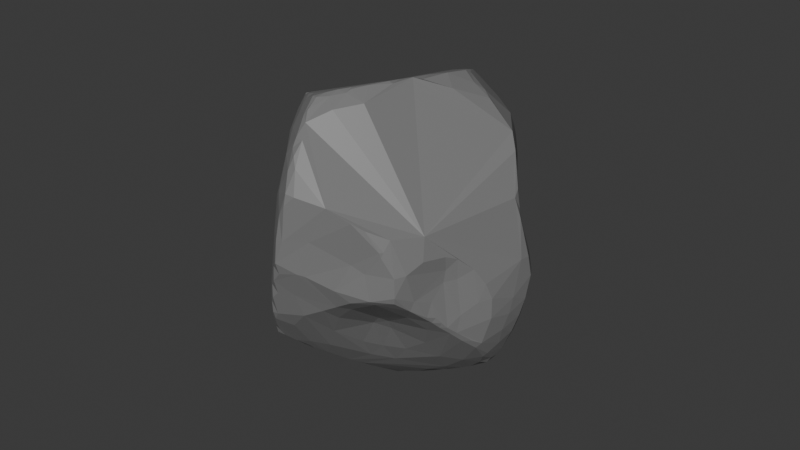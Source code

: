 # Source: rock.blend  (saved by Blender 4.0.36; exported with 4.5.12 LTS)
import bpy
from mathutils import Matrix  # noqa: F401  (used for matrix-valued properties, if any)

bpy.ops.wm.read_factory_settings(use_empty=True)
scene = bpy.context.scene
scene.name = 'Scene'

# ---- collections
col_collection = bpy.data.collections.new('Collection'); scene.collection.children.link(col_collection)

# ---- materials (node trees are filled in below, after node groups)
mat_material_001 = bpy.data.materials.new('Material.001')
mat_material_001.use_transparent_shadow = False

# ---- material node trees
mat_material_001.use_nodes = True; mat_material_001.node_tree.nodes.clear()
_N = mat_material_001.node_tree.nodes; _L = mat_material_001.node_tree.links
n0 = _N.new('ShaderNodeBsdfPrincipled'); n0.name = 'Principled BSDF'; n0.location = (10, 300)
n0.inputs[0].default_value = (0.1936, 0.1936, 0.1936, 1.0)
n0.inputs[3].default_value = 1.45
n1 = _N.new('ShaderNodeOutputMaterial'); n1.name = 'Material Output'; n1.location = (300, 300)
_L.new(n0.outputs[0], n1.inputs[0])
n1.is_active_output = True

# ---- world
world_world = bpy.data.worlds.new('World'); scene.world = world_world
world_world.use_nodes = True; world_world.node_tree.nodes.clear()
_N = world_world.node_tree.nodes; _L = world_world.node_tree.links
n0 = _N.new('ShaderNodeOutputWorld'); n0.name = 'World Output'; n0.location = (300, 300)
n1 = _N.new('ShaderNodeBackground'); n1.name = 'Background'; n1.location = (10, 300)
n1.inputs[0].default_value = (0.05088, 0.05088, 0.05088, 1.0)
_L.new(n1.outputs[0], n0.inputs[0])
n0.is_active_output = True
world_world.color = (0.05088, 0.05088, 0.05088)
world_world.use_sun_shadow = False
world_world.sun_shadow_jitter_overblur = 0.0

# ---- cameras
cam_camera = bpy.data.cameras.new('Camera')
cam_camera.clip_end = 100.0
cam_camera.ortho_scale = 7.314

# ---- meshes
me_cube_002 = bpy.data.meshes.new('Cube.002')
me_cube_002.from_pydata([(-1.13, 0.002886, -0.9706), (-0.8425, -0.8998, -0.8427), (-0.9163, -0.8648, -0.778), (-1.087, -0.3294, 0.9893), (-1.044, -0.08501, 1.006), (-0.9122, 0.1637, 1.089), (-0.9369, 0.3812, 0.9004), (-0.8482, 0.5614, 0.8921), (-0.7747, 0.7561, 0.8154), (-0.9307, 0.8824, 0.09043), (-0.8653, 1.019, -0.04476), (-0.9542, 0.932, -0.2963), (-0.6615, 0.6581, -0.592), (0.2994, 0.9557, -0.9486), (0.2466, 0.9498, -0.9609), (0.1811, 0.9957, -0.8818), (0.121, 0.6856, -1.107), (0.1051, 1.064, -0.7736), (-0.1394, 0.8295, -0.7529), (-0.2338, 0.7098, -0.7051), (-0.3391, 0.5644, -0.6352), (-0.5377, 0.6623, -0.5927), (-0.4147, 1.055, 0.9539), (-0.1582, 1.13, 1.085), (-0.06987, 1.151, 1.099), (0.1001, 1.13, 1.072), (0.284, 1.092, 1.037), (0.609, 0.9962, 0.9315), (0.8076, 0.8247, 0.3434), (0.8349, 0.8182, 0.2036), (0.8701, 0.876, 0.009309), (0.866, 0.8465, -0.2511), (0.89, -0.4952, -0.8492), (1.096, -0.1661, -1.097), (1.164, -9.423e-07, -1.164), (1.19, 0.0775, -1.19), (1.182, 0.1759, -1.177), (1.096, 0.3724, -1.099), (1.126, 0.4494, -0.971), (0.8791, 0.5914, -1.072), (0.7758, 0.8106, -0.7674), (0.8779, -0.9371, 0.4125), (0.9755, -0.9801, 0.06812), (0.9947, -0.9941, -0.1204), (0.9835, -0.9865, -0.1848), (0.9179, -0.767, -0.4455), (0.6581, -0.7605, -0.5984), (-0.6042, -1.093, -0.9962), (-0.2108, -1.101, -1.113), (-0.1414, -1.096, -1.096), (0.07595, -1.009, -1.029), (0.3457, -0.8102, -0.9504), (-0.005294, -1.194, 1.185), (-0.08307, -1.201, 1.193), (-0.4941, -0.9517, 1.08), (-1.281, -0.4082, -0.5986), (-1.134, -0.6063, -0.6219), (-0.9472, -0.476, -0.8883), (-1.267, -0.4039, -0.6185), (-1.353, -0.2667, -0.6011), (-1.368, -0.286, -0.5482), (-1.277, -0.2869, 0.06047), (-1.361, -0.2744, -0.3335), (-1.285, -0.2411, 0.3476), (-1.346, -0.08908, -0.6946), (-1.386, -0.2063, -0.5702), (-1.398, -0.2033, -0.4148), (-1.396, -0.1986, -0.2123), (-1.344, -0.192, 0.1827), (-1.299, -0.1926, 0.4045), (-1.126, -0.2579, 0.9136), (-1.318, -0.0001306, -0.7704), (-1.367, -0.09007, -0.62), (-1.132, -0.08937, 0.846), (-1.339, 3.709e-07, -0.694), (-1.357, 0.01965, -0.519), (-1.351, -0.09473, -0.001648), (-1.26, -0.002114, 0.3518), (-1.305, 0.08918, -0.7616), (-1.304, 0.1546, -0.6845), (-1.192, -0.01371, 0.6462), (-1.053, 0.1315, 0.8763), (-1.321, 0.1632, -0.4145), (-1.256, 0.3149, -0.2554), (-1.281, 0.2672, -0.5925), (-1.113, 0.2479, 0.5812), (-1.103, 0.1543, 0.7382), (-1.026, 0.1357, -0.9573), (-1.267, 0.233, -0.6867), (-1.227, 0.3377, -0.6323), (-1.02, 0.4807, -0.6445), (-1.242, 0.3841, -0.5686), (-1.191, 0.4535, -0.5597), (-1.185, 0.5172, -0.4997), (-1.171, 0.5586, -0.4258), (-1.051, 0.6957, 0.003616), (-0.8671, 0.4649, -0.7235), (-1.12, 0.6178, -0.4673), (-1.121, 0.6609, -0.3404), (-0.9928, 0.491, 0.629), (-1.113, 0.673, -0.4255), (-0.8081, 0.5491, -0.6611), (-1.036, 0.8092, -0.3347), (-1.026, 0.7721, -0.3997), (-1.011, 0.8351, -0.3562), (-1.027, 0.8066, -0.181), (-0.9067, 0.7067, 0.5585), (-0.8038, 0.7203, -0.5268), (-0.8965, 0.7271, -0.4937), (-0.8758, 0.9965, -0.2995), (-0.8486, 1.06, -0.2325), (-0.8152, 0.9187, 0.4293), (-0.8357, 0.7365, 0.718), (-0.7013, 0.9789, 0.6207), (-0.7713, 1.122, -0.2433), (-0.7259, 1.089, 0.2752), (-0.5958, 0.8554, -0.4943), (-0.6127, 1.004, -0.4046), (-0.7184, 1.193, -0.1931), (-0.7525, 1.14, -0.02632), (-0.6277, 0.8846, 0.8967), (-0.4918, 0.7699, -0.5534), (-0.3707, 1.22, -0.351), (-0.3768, 1.265, -0.3064), (-0.5338, 1.312, -0.175), (-0.6604, 1.243, -0.1195), (-0.5796, 1.251, 0.2068), (-0.5372, 1.196, 0.4985), (-0.4989, 1.102, 0.7737), (-0.3787, 0.7915, -0.5789), (-0.3921, 0.9441, -0.5197), (-0.3217, 0.7258, -0.6202), (-0.5465, 1.33, -0.135), (-0.4853, 1.343, 0.09432), (-0.5249, 1.139, 0.6581), (-0.3454, 1.092, -0.4611), (-0.4484, 1.279, -0.2554), (-0.4642, 1.325, -0.1876), (-0.4029, 1.346, 0.3328), (-0.2495, 0.8465, -0.6386), (-0.3951, 1.308, -0.2365), (-0.4661, 1.351, 0.04553), (-0.3971, 1.347, 0.2097), (-0.3854, 1.305, 0.5189), (-0.3318, 1.28, 0.6723), (-0.3082, 1.236, -0.3703), (-0.3196, 1.279, -0.3101), (-0.333, 1.33, 0.5221), (-0.2099, 0.994, -0.5964), (-0.2429, 1.211, -0.4267), (-0.251, 1.255, -0.3595), (-0.2746, 1.31, 0.6524), (-0.258, 1.246, 0.8352), (-0.1891, 1.231, -0.411), (-0.1789, 1.311, 0.4298), (-0.1927, 1.285, 0.7569), (-0.1637, 1.212, 0.9706), (-0.137, 1.183, -0.5116), (-0.1148, 1.2, -0.4771), (-0.2041, 1.266, 0.8346), (-0.09012, 1.022, -0.666), (-0.03874, 1.191, -0.186), (-0.02505, 1.216, 0.05898), (-0.2552, 1.303, 0.02456), (0.0001327, 1.207, 0.9325), (0.1282, 1.069, -0.7711), (-0.03432, 1.269, 0.6723), (0.1665, 1.184, 0.8732), (0.166, 1.034, -0.8354), (0.1039, 1.112, -0.415), (0.1781, 1.053, -0.7809), (0.09462, 1.192, 0.2086), (0.133, 1.219, 0.449), (0.2279, 1.197, 0.5765), (0.2955, 1.167, 0.7322), (0.2381, 1.006, -0.873), (0.3808, 0.9952, -0.6178), (0.3836, 0.9908, -0.4577), (0.2856, 1.009, -0.14), (0.2908, 1.127, 0.2816), (0.6003, 0.9042, -0.7175), (0.4611, 1.085, 0.8465), (0.4929, 1.052, 0.2723), (0.3865, 0.9683, -0.1899), (0.3901, 0.9766, -0.07246), (0.6345, 1.042, 0.6065), (0.6697, 0.9714, 0.1556), (0.6202, 0.9158, -0.2746), (0.6194, 1.022, 0.8068), (0.6447, 1.021, 0.3641), (0.6697, 1.013, 0.428), (0.7559, 0.9428, 0.175), (0.7105, 0.9742, 0.3008), (0.7371, 0.8812, -0.3834), (0.7162, 0.9118, -0.1032), (0.7792, 0.9113, 0.1758), (0.7422, 0.9056, 0.6708), (0.7658, 0.9325, 0.1103), (0.9078, 0.7472, -0.7195), (0.9026, 0.7199, 0.2775), (0.948, 0.6699, 0.6526), (0.9585, 0.7719, -0.4899), (0.9704, 0.8194, -0.09428), (1.195, 0.6181, -0.4171), (1.133, 0.7067, -0.1958), (0.9697, 0.7035, 0.1308), (1.099, 0.5246, 0.5868), (1.174, 0.4778, 0.3683), (0.9494, 0.638, 0.8751), (0.9839, 0.5978, 0.8698), (1.018, 0.6031, -0.8795), (1.189, 0.5364, 0.07455), (1.068, 0.528, 0.7324), (1.166, 0.5903, -0.6146), (1.312, 0.5411, -0.2747), (1.328, 0.4625, -0.08615), (1.203, 0.4918, -0.7667), (1.332, 0.3823, -0.6905), (1.329, 0.4728, -0.462), (1.356, 0.4792, -0.2852), (1.227, 0.4332, 0.3029), (1.14, 0.4779, 0.5629), (1.162, 0.4149, 0.4958), (1.226, 0.3113, -0.9972), (1.316, 0.3068, -0.8458), (1.369, 0.3989, -0.5087), (1.368, 0.2204, -0.4293), (1.327, 0.3593, -0.0832), (1.361, 0.3271, -0.679), (1.369, 0.168, -0.5888), (1.335, 0.2593, -0.8416), (1.353, 0.09478, -0.7473), (1.241, 0.1524, -1.115), (1.274, 0.1949, -1.038), (1.319, 0.1027, -0.9078), (1.24, 0.07673, -1.114), (1.284, -0.02524, -0.9934), (1.334, -0.04652, -0.3524), (1.246, -0.04992, -1.041), (1.318, -0.1547, -0.8077), (1.35, -0.06541, -0.5544), (1.288, -0.09259, -0.1956), (1.284, -0.1982, -0.8562), (1.289, -0.2467, -0.7569), (1.225, -0.4094, -0.6235), (1.28, -0.1754, -0.364), (1.214, -0.183, -0.03215), (1.222, -0.3568, -0.4544), (1.236, -0.3454, -0.7344), (1.145, -0.3359, -0.1038), (1.19, -0.4582, -0.6294), (1.095, -0.44, 0.007762), (1.136, -0.3237, 0.09694), (1.189, -0.4985, -0.5493), (1.097, -0.45, 0.1494), (1.009, -0.5813, -0.6158), (1.14, -0.5578, -0.5419), (1.161, -0.5507, -0.4885), (1.1, -0.4724, -0.1055), (0.9909, -0.6173, 0.3783), (1.115, -0.632, -0.4698), (1.134, -0.6033, -0.4199), (1.103, -0.6868, -0.3981), (1.098, -0.6215, -0.2577), (1.053, -0.8029, -0.2049), (1.022, -0.8737, 0.08172), (1.055, -0.6928, 0.1686), (1.035, -0.8393, -0.2976), (0.79, -1.113, -0.1929), (0.8722, -1.013, 0.3131), (0.8096, -1.067, -0.2321), (0.8593, -1.035, 0.2595), (0.8475, -1.043, 0.3059), (0.6026, -0.8391, -0.5535), (0.7171, -1.111, 0.06792), (0.6282, -1.183, 0.5673), (0.7296, -1.106, 0.5055), (0.5167, -0.8246, -0.6511), (0.5334, -1.117, -0.3764), (0.6071, -1.19, -0.2537), (0.4853, -1.283, -0.1374), (0.3499, -1.122, -0.5458), (0.4436, -1.222, -0.3508), (0.6048, -1.171, 0.1378), (0.4302, -1.305, 0.6907), (0.2863, -1.395, 0.3287), (0.2561, -1.432, -0.02384), (0.2172, -1.072, -0.7752), (0.3034, -1.27, -0.4323), (0.1869, -1.474, -0.01142), (0.08734, -1.43, -0.2905), (0.1092, -1.348, -0.5391), (0.1608, -1.446, 0.7537), (0.0679, -1.534, 0.3052), (0.07666, -1.501, 0.6567), (0.07632, -1.475, 0.7691), (0.07203, -1.348, 0.9726), (0.004426, -1.305, 1.064), (-0.1518, -1.463, -0.5796), (-0.07398, -1.505, -0.3031), (0.01306, -1.545, -0.04931), (0.00452, -1.577, 0.07237), (0.01005, -1.506, 0.548), (-0.003704, -1.374, 0.9426), (-0.0673, -1.337, -0.7265), (-0.07211, -1.548, -0.153), (-0.06629, -1.544, 0.005799), (-0.004374, -1.547, 0.2954), (-0.1368, -1.387, 0.6959), (-0.07484, -1.251, 1.112), (-0.07864, -1.142, -0.9986), (-0.2133, -1.447, -0.6699), (-0.1476, -1.515, -0.3746), (-0.1448, -1.515, -0.2295), (-0.2235, -1.197, -1.03), (-0.2681, -1.399, -0.7759), (-0.2201, -1.469, -0.5875), (-0.1724, -1.435, 0.2988), (-0.2008, -1.232, 1.007), (-0.2967, -1.278, -0.9682), (-0.2915, -1.341, -0.8757), (-0.2945, -1.415, -0.6906), (-0.2215, -1.475, -0.4614), (-0.2956, -1.415, -0.3026), (-0.2602, -1.317, 0.5999), (-0.3276, -1.226, -1.014), (-0.3742, -1.309, -0.9517), (-0.3581, -1.341, -0.8606), (-0.4763, -1.204, -0.9817), (-0.4744, -1.249, -0.9114), (-0.5331, -1.239, -0.6021), (-0.5587, -1.17, -0.9571), (-0.5601, -1.202, -0.8222), (-0.7183, -1.051, -0.8703), (-0.8603, -0.9311, -0.7225), (-0.5565, 0.5773, -0.6452), (-0.3872, 0.5675, -0.621), (-0.1145, 0.7329, -0.849), (-0.001096, 0.825, -0.8946), (0.2204, 0.8285, -1.05), (0.3205, 0.9161, -1.015), (0.5852, 0.8459, -0.9245), (-0.368, 0.5331, -0.6495), (-0.1928, 0.6292, -0.8348), (0.3078, 0.8592, -1.053), (0.4205, 0.8505, -1.042), (0.5784, 0.7996, -1.026), (-0.3253, 0.5366, -0.7065), (-0.02164, 0.6171, -1.055), (0.5344, 0.7813, -1.055), (-0.6138, 0.5131, -0.7119), (-0.282, 0.524, -0.8357), (-0.1145, 0.5886, -0.9885), (0.1941, 0.7368, -1.104), (0.7688, 0.6903, -1.034), (-0.4489, 0.5128, -0.693), (-0.4368, 0.435, -0.8679), (-0.2591, 0.493, -0.9354), (-0.3677, 0.4206, -0.9532), (0.08121, 0.555, -1.184), (0.1353, 0.6263, -1.153), (0.7734, 0.6436, -1.086), (0.285, 0.5146, -1.166), (-0.5925, 0.4102, -0.8556), (0.06179, 0.4951, -1.223), (0.9443, 0.5019, -1.11), (-0.7292, 0.4357, -0.7922), (-0.2716, 0.3759, -1.1), (-0.1467, 0.4053, -1.163), (0.2269, 0.3798, -1.236), (0.8853, 0.4905, -1.133), (-0.5036, 0.3224, -1.02), (0.6819, 0.443, -1.178), (1.012, 0.409, -1.14), (-0.7996, 0.1899, -1.04), (-0.6168, 0.2537, -1.055), (0.03067, 0.445, -1.246), (-0.001273, 0.1319, -1.429), (-0.3822, 0.2105, -1.218), (-0.1351, 0.2727, -1.296), (0.4742, 0.01299, -1.41), (0.1959, 0.03541, -1.438), (-0.07511, 0.08417, -1.457), (0.8352, 0.1397, -1.3), (1.02, 0.0737, -1.278), (1.115, 0.0768, -1.241), (-0.9192, -0.02298, -1.133), (-0.7265, 0.008207, -1.223), (0.8058, -0.07704, -1.388), (0.9333, -0.0008449, -1.329), (1.051, -0.005936, -1.265), (-0.7733, -0.08314, -1.253), (-0.3721, -0.07782, -1.433), (-0.07281, -0.05213, -1.527), (0.726, -0.07318, -1.404), (0.964, -0.05245, -1.304), (-0.831, -0.1135, -1.211), (-0.7533, -0.137, -1.282), (-0.6289, -0.1401, -1.353), (-0.06969, -0.1385, -1.541), (0.0185, -0.1656, -1.556), (0.0988, -0.1441, -1.542), (0.5197, -0.1458, -1.471), (0.6555, -0.1462, -1.445), (0.8043, -0.1316, -1.365), (-0.676, -0.2122, -1.32), (-0.6205, -0.2134, -1.355), (-0.4379, -0.1381, -1.433), (0.1584, -0.2241, -1.562), (0.3069, -0.2468, -1.546), (0.5284, -0.2191, -1.483), (-0.4044, -0.3921, -1.321), (0.1474, -0.2947, -1.544), (0.2416, -0.3114, -1.567), (0.2998, -0.2998, -1.56), (0.3946, -0.284, -1.515), (-0.9287, -0.3356, -0.9775), (0.6741, -0.2229, -1.384), (0.9291, -0.3329, -1.063), (-0.5835, -0.5313, -1.222), (0.1811, -0.4158, -1.506), (0.2153, -0.4638, -1.479), (0.868, -0.1792, -1.28), (0.1313, -0.5698, -1.429), (0.1391, -0.6385, -1.377), (0.6612, -0.532, -1.011), (-0.3101, -0.5173, -1.293), (0.06016, -0.7002, -1.356), (0.4943, -0.5147, -1.212), (-0.06595, -0.8862, -1.246), (-0.1314, -0.9669, -1.193), (0.06418, -0.7502, -1.322), (0.3153, -0.685, -1.17), (0.6298, -0.7012, -0.7133), (-0.625, -0.7994, -1.114), (0.4725, -0.6657, -1.003), (-0.03953, -0.9464, -1.196), (-0.1422, -1.041, -1.158), (0.5615, 0.9718, 1.047), (0.4033, 0.97, 1.181), (0.2007, 1.024, 1.216), (0.03256, 1.057, 1.232), (-0.2298, 1.009, 1.165), (-0.4739, 0.9099, 1.055), (-0.03755, 1.029, 1.251), (0.8694, 0.6727, 1.022), (0.1643, 0.9357, 1.354), (0.07614, 0.9697, 1.338), (-0.1052, 0.88, 1.339), (-0.2954, 0.8325, 1.269), (-0.4677, 0.7352, 1.21), (-0.6449, 0.706, 1.056), (0.6369, 0.9028, 1.082), (0.1608, 0.8559, 1.425), (0.05723, 0.8988, 1.385), (0.5286, 0.638, 1.359), (0.3077, 0.6658, 1.476), (0.2265, 0.7546, 1.459), (-0.3987, 0.7222, 1.262), (0.6166, 0.6103, 1.302), (0.2217, 0.658, 1.487), (-0.5216, 0.6423, 1.222), (-0.6611, 0.5317, 1.162), (0.4609, 0.5639, 1.426), (0.3069, 0.5956, 1.512), (-0.0649, 0.7977, 1.379), (0.3056, 0.344, 1.544), (-0.1647, 0.5758, 1.359), (-0.471, 0.2087, 1.243), (-0.7868, 0.374, 1.126), (0.4626, 0.2582, 1.448), (0.2228, 0.1811, 1.543), (0.08908, 0.2528, 1.486), (-0.3175, 0.2308, 1.3), (-0.7217, 0.3979, 1.165), (-0.8384, 0.2113, 1.147), (-0.35, 0.06315, 1.304), (0.2848, 0.03215, 1.547), (0.2222, -0.03182, 1.565), (0.1494, -0.1357, 1.553), (-0.5045, 0.01808, 1.258), (-0.8629, 0.03975, 1.162), (0.0175, -0.1061, 1.498), (-0.9408, -0.07805, 1.146), (0.1932, -0.2642, 1.551), (0.1486, -0.2662, 1.564), (-0.8639, -0.2625, 1.21), (0.07869, -0.4612, 1.554), (0.0743, -0.353, 1.553), (-0.3623, -0.3765, 1.396), (-0.9343, -0.386, 1.184), (-0.8618, -0.4015, 1.228), (0.1957, -0.6224, 1.446), (0.006387, -0.616, 1.533), (-0.01915, -0.5808, 1.538), (-0.2221, -0.549, 1.474), (-0.7696, -0.482, 1.27), (-0.8257, -0.4785, 1.25), (-0.9913, -0.4016, 1.086), (-0.6489, -0.5501, 1.324), (-0.8288, -0.4949, 1.233), (0.007406, -0.6724, 1.511), (-0.09295, -0.6894, 1.523), (-0.4792, -0.7224, 1.392), (-0.6388, -0.6308, 1.322), (-0.08336, -0.7927, 1.487), (-0.1603, -0.777, 1.499), (-0.3642, -0.7483, 1.435), (-0.5631, -0.7067, 1.332), (0.03894, -0.8674, 1.405), (-0.1792, -0.8721, 1.472), (-0.2424, -0.8637, 1.466), (-0.4081, -0.8113, 1.383), (-0.6148, -0.7458, 1.218), (-0.7691, -0.6533, 1.103), (-0.3911, -0.8929, 1.309), (-0.1543, -1.0, 1.388), (-0.08536, -1.086, 1.306), (-0.1778, -1.023, 1.351), (-0.36, -1.02, 1.172)], [], [(2, 58, 57), (2, 56, 58), (58, 59, 57), (55, 60, 59), (59, 64, 416), (60, 66, 65), (62, 67, 66), (64, 0, 416), (70, 4, 73), (75, 79, 74), (77, 83, 76), (79, 88, 78), (82, 84, 75), (84, 88, 79), (84, 89, 88), (83, 91, 82), (86, 6, 99), (83, 94, 91), (99, 95, 77), (6, 7, 112), (94, 97, 93), (98, 100, 94), (99, 112, 106), (98, 105, 102), (101, 107, 350), (101, 108, 107), (102, 103, 100), (350, 107, 12), (102, 105, 11), (4, 5, 81), (105, 9, 10), (105, 10, 11), (11, 109, 104), (374, 96, 366), (374, 90, 96), (1, 2, 57), (8, 113, 112), (12, 116, 21), (107, 117, 116), (10, 119, 110), (113, 115, 111), (108, 109, 117), (110, 119, 118), (10, 115, 119), (8, 120, 113), (109, 114, 123), (125, 124, 118), (119, 126, 125), (113, 127, 115), (120, 128, 113), (121, 130, 129), (122, 135, 117), (125, 126, 133), (120, 22, 128), (133, 141, 132), (126, 138, 133), (126, 143, 138), (127, 143, 126), (129, 139, 131), (130, 139, 129), (133, 142, 141), (134, 144, 127), (128, 144, 134), (141, 142, 163), (22, 152, 128), (139, 18, 19), (145, 149, 122), (148, 18, 139), (149, 157, 122), (163, 153, 150), (142, 154, 163), (151, 166, 154), (23, 156, 152), (163, 162, 161), (161, 169, 158), (160, 17, 338), (154, 173, 172), (164, 25, 167), (162, 171, 178), (166, 174, 173), (170, 180, 175), (169, 177, 176), (171, 179, 184), (171, 172, 179), (167, 26, 181), (179, 172, 182), (172, 173, 189), (176, 180, 170), (174, 181, 185), (177, 183, 187), (182, 186, 184), (183, 184, 187), (186, 194, 184), (176, 187, 193), (194, 187, 184), (176, 193, 180), (189, 190, 192), (187, 194, 193), (191, 192, 195), (188, 208, 196), (186, 197, 194), (192, 28, 29), (190, 196, 28), (11, 10, 110), (9, 111, 10), (196, 208, 200), (180, 31, 201), (180, 40, 341), (15, 175, 14), (168, 15, 16), (131, 19, 20), (21, 121, 336), (31, 202, 201), (29, 199, 205), (198, 213, 210), (201, 203, 213), (200, 206, 199), (206, 207, 199), (207, 211, 199), (203, 214, 213), (213, 218, 217), (214, 219, 218), (211, 220, 215), (220, 227, 215), (219, 226, 225), (225, 229, 228), (226, 229, 225), (224, 230, 233), (228, 231, 230), (229, 231, 228), (227, 237, 226), (230, 234, 233), (231, 234, 230), (234, 236, 233), (236, 238, 235), (231, 239, 234), (226, 240, 229), (237, 240, 226), (238, 242, 33), (236, 242, 238), (239, 242, 236), (240, 244, 239), (242, 248, 33), (243, 248, 242), (245, 247, 244), (33, 248, 418), (244, 248, 243), (247, 258, 253), (254, 259, 266), (253, 263, 261), (258, 251, 264), (266, 265, 251), (255, 45, 46), (263, 264, 262), (30, 202, 31), (265, 42, 43), (37, 223, 36), (39, 210, 38), (41, 276, 269), (276, 272, 269), (46, 273, 277), (272, 275, 283), (276, 275, 272), (270, 278, 273), (268, 279, 270), (274, 283, 280), (278, 281, 277), (275, 285, 283), (282, 288, 278), (280, 282, 279), (281, 287, 277), (285, 286, 283), (286, 289, 282), (282, 290, 288), (289, 290, 282), (286, 285, 289), (288, 291, 287), (301, 300, 289), (292, 294, 293), (297, 303, 296), (298, 311, 304), (295, 303, 308), (299, 312, 298), (299, 313, 312), (306, 313, 305), (307, 308, 317), (304, 314, 310), (298, 322, 316), (313, 323, 312), (308, 324, 317), (317, 324, 323), (325, 326, 328), (322, 330, 321), (321, 332, 329), (328, 331, 47), (330, 334, 332), (44, 268, 270), (328, 47, 48), (336, 342, 335), (335, 342, 355), (343, 347, 20), (339, 344, 353), (40, 354, 341), (345, 349, 362), (347, 356, 342), (352, 357, 351), (351, 358, 347), (357, 358, 351), (349, 372, 362), (350, 363, 366), (355, 356, 363), (352, 367, 357), (359, 368, 348), (348, 368, 352), (358, 371, 356), (376, 379, 368), (363, 371, 375), (367, 371, 358), (372, 380, 369), (373, 383, 370), (377, 382, 376), (378, 387, 374), (379, 387, 378), (382, 392, 387), (382, 393, 392), (388, 394, 383), (389, 390, 395), (392, 407, 391), (380, 402, 401), (397, 405, 396), (402, 409, 408), (404, 417, 403), (422, 417, 404), (407, 411, 406), (399, 400, 426), (33, 418, 422), (396, 405, 416), (400, 420, 426), (412, 413, 420), (415, 421, 414), (411, 419, 406), (417, 424, 421), (418, 428, 422), (418, 425, 428), (405, 434, 57), (419, 434, 405), (425, 435, 428), (434, 1, 57), (427, 429, 426), (429, 430, 426), (425, 32, 433), (426, 430, 434), (430, 436, 437), (18, 337, 19), (18, 338, 337), (17, 16, 338), (39, 38, 365), (433, 277, 435), (51, 287, 432), (434, 48, 47), (0, 396, 416), (87, 386, 0), (441, 444, 447), (442, 449, 448), (443, 450, 449), (443, 451, 450), (8, 451, 120), (446, 453, 439), (444, 448, 454), (448, 465, 454), (450, 451, 461), (465, 460, 453), (461, 458, 450), (458, 467, 465), (451, 7, 469), (455, 463, 459), (462, 474, 461), (7, 6, 469), (460, 466, 464), (461, 468, 467), (463, 466, 470), (467, 472, 465), (473, 468, 476), (475, 5, 481), (472, 482, 479), (472, 476, 482), (481, 486, 480), (478, 479, 484), (482, 476, 489), (483, 486, 481), (482, 489, 488), (483, 3, 490), (488, 495, 494), (486, 499, 489), (491, 496, 499), (489, 499, 495), (498, 514, 500), (495, 503, 502), (499, 504, 503), (500, 504, 496), (502, 507, 506), (507, 512, 511), (512, 515, 511), (510, 516, 505), (518, 516, 510), (513, 519, 515), (514, 54, 513), (516, 518, 517), (513, 54, 519), (27, 445, 208), (438, 452, 27), (26, 439, 438), (25, 440, 26), (24, 444, 441), (22, 443, 442), (5, 4, 483), (56, 2, 334), (55, 58, 56), (62, 55, 56), (57, 59, 416), (55, 62, 60), (59, 65, 64), (60, 62, 66), (61, 63, 68), (63, 69, 68), (66, 67, 75), (68, 77, 76), (68, 69, 77), (72, 64, 65), (64, 71, 0), (74, 71, 64), (67, 82, 75), (67, 76, 82), (76, 83, 82), (75, 84, 79), (77, 80, 85), (80, 86, 85), (87, 88, 89), (90, 87, 92), (86, 81, 6), (89, 84, 91), (99, 85, 86), (77, 85, 99), (87, 89, 92), (89, 91, 92), (77, 95, 83), (93, 92, 91), (91, 94, 93), (83, 98, 94), (83, 95, 98), (99, 6, 112), (97, 94, 100), (100, 98, 102), (98, 95, 105), (90, 100, 103), (95, 99, 106), (112, 7, 8), (103, 102, 104), (108, 103, 109), (104, 102, 11), (105, 95, 9), (95, 106, 9), (106, 112, 111), (9, 106, 111), (366, 96, 101), (374, 87, 90), (12, 107, 116), (107, 108, 117), (109, 110, 114), (114, 110, 118), (21, 116, 121), (122, 109, 123), (118, 119, 125), (119, 115, 126), (117, 109, 122), (134, 113, 128), (118, 124, 114), (115, 127, 126), (113, 134, 127), (124, 125, 132), (121, 116, 130), (116, 117, 130), (132, 125, 133), (117, 135, 130), (114, 136, 123), (137, 124, 132), (132, 141, 137), (140, 136, 137), (131, 139, 19), (136, 140, 123), (142, 133, 138), (137, 141, 140), (127, 144, 143), (130, 135, 148), (146, 123, 140), (146, 140, 163), (142, 138, 154), (140, 141, 163), (143, 144, 147), (150, 145, 146), (128, 152, 144), (145, 150, 149), (150, 146, 163), (154, 147, 151), (138, 147, 154), (144, 152, 151), (147, 144, 151), (22, 23, 152), (153, 149, 150), (149, 153, 157), (152, 156, 159), (151, 152, 155), (152, 159, 155), (158, 157, 153), (148, 160, 18), (153, 161, 158), (153, 163, 161), (18, 160, 338), (163, 154, 172), (157, 158, 165), (155, 159, 164), (156, 23, 24), (162, 163, 171), (154, 166, 173), (166, 155, 167), (155, 164, 167), (164, 24, 25), (158, 169, 176), (170, 168, 17), (161, 178, 169), (175, 15, 168), (161, 162, 178), (166, 167, 174), (167, 25, 26), (13, 175, 180), (169, 178, 177), (178, 171, 184), (174, 167, 181), (178, 183, 177), (183, 178, 184), (181, 26, 27), (185, 173, 174), (184, 179, 182), (172, 189, 182), (189, 173, 185), (176, 177, 187), (185, 181, 188), (182, 189, 186), (189, 185, 190), (185, 188, 196), (188, 27, 208), (186, 191, 197), (190, 185, 196), (192, 190, 28), (193, 194, 31), (194, 197, 31), (197, 191, 195), (109, 11, 110), (195, 192, 29), (27, 26, 438), (341, 13, 180), (197, 30, 31), (180, 193, 31), (40, 180, 201), (13, 14, 175), (17, 168, 16), (129, 131, 20), (202, 30, 205), (335, 12, 21), (30, 29, 205), (201, 202, 204), (198, 201, 213), (201, 204, 203), (204, 202, 211), (202, 205, 211), (208, 209, 212), (200, 208, 206), (216, 210, 213), (203, 204, 214), (204, 211, 215), (205, 199, 211), (208, 212, 206), (221, 206, 212), (214, 204, 215), (206, 221, 207), (210, 216, 38), (216, 213, 217), (213, 214, 218), (211, 207, 220), (225, 218, 219), (207, 222, 220), (207, 221, 222), (217, 218, 225), (215, 227, 219), (228, 217, 225), (219, 227, 226), (233, 223, 224), (227, 241, 237), (242, 239, 243), (234, 239, 236), (229, 240, 231), (231, 240, 239), (237, 241, 245), (239, 244, 243), (241, 246, 245), (246, 249, 245), (247, 245, 249), (250, 244, 253), (246, 252, 249), (252, 251, 249), (418, 248, 250), (248, 244, 250), (247, 249, 258), (249, 251, 258), (252, 254, 251), (256, 253, 257), (250, 253, 256), (256, 257, 260), (261, 257, 253), (260, 261, 262), (253, 258, 263), (254, 266, 251), (255, 256, 260), (262, 261, 263), (263, 258, 264), (264, 251, 265), (32, 46, 433), (32, 255, 46), (255, 260, 45), (260, 262, 267), (260, 267, 45), (264, 265, 43), (265, 266, 41), (29, 28, 199), (265, 41, 42), (418, 250, 32), (232, 36, 233), (36, 223, 233), (37, 38, 223), (40, 198, 210), (273, 45, 270), (45, 267, 270), (42, 274, 268), (42, 271, 274), (269, 272, 271), (270, 279, 278), (433, 46, 277), (274, 272, 283), (268, 274, 280), (273, 278, 277), (279, 268, 280), (279, 282, 278), (278, 288, 281), (275, 284, 285), (280, 286, 282), (280, 283, 286), (285, 284, 293), (281, 288, 287), (284, 292, 293), (287, 291, 50), (289, 285, 301), (285, 293, 301), (289, 305, 290), (289, 300, 305), (292, 295, 294), (298, 291, 299), (291, 298, 304), (307, 293, 302), (291, 290, 299), (290, 305, 299), (293, 307, 301), (293, 294, 302), (303, 295, 296), (307, 302, 308), (300, 306, 305), (300, 301, 306), (301, 307, 306), (308, 302, 295), (309, 303, 297), (313, 299, 305), (297, 52, 309), (308, 303, 318), (316, 311, 298), (322, 298, 312), (325, 314, 319), (312, 323, 322), (313, 317, 323), (314, 320, 319), (321, 315, 311), (325, 319, 326), (327, 320, 315), (329, 327, 321), (327, 329, 326), (322, 323, 330), (329, 328, 326), (321, 330, 332), (331, 332, 333), (332, 334, 333), (323, 324, 308, 318, 519, 54, 514, 498, 3, 70, 73, 80, 77, 69, 63, 61, 62, 56, 334, 330), (268, 44, 43), (46, 45, 273), (267, 44, 270), (43, 42, 268), (52, 53, 309), (318, 53, 519), (48, 314, 325), (48, 325, 328), (342, 336, 20), (51, 277, 287), (20, 19, 343), (19, 337, 343), (344, 340, 345), (20, 347, 342), (337, 352, 343), (345, 346, 349), (341, 354, 346), (335, 355, 350), (343, 352, 351), (339, 353, 16), (349, 346, 361), (346, 354, 361), (16, 353, 360), (350, 355, 363), (347, 358, 356), (16, 359, 348), (16, 360, 359), (353, 362, 360), (349, 361, 372), (360, 362, 359), (352, 368, 367), (369, 364, 359), (363, 356, 371), (357, 367, 358), (359, 362, 369), (361, 370, 372), (366, 363, 375), (362, 372, 369), (367, 368, 378), (366, 375, 374), (367, 378, 371), (371, 378, 375), (374, 375, 378), (379, 382, 387), (369, 380, 381), (370, 383, 372), (373, 384, 383), (373, 36, 384), (377, 369, 381), (87, 374, 387), (383, 389, 388), (372, 383, 380), (36, 385, 384), (87, 387, 386), (384, 390, 389), (393, 382, 377), (387, 392, 391), (381, 380, 401), (383, 394, 403), (389, 395, 388), (391, 397, 396), (391, 398, 397), (391, 407, 398), (392, 399, 407), (399, 393, 400), (394, 404, 403), (394, 388, 404), (406, 398, 407), (397, 398, 405), (398, 406, 405), (401, 408, 400), (408, 401, 402), (410, 402, 403), (402, 410, 409), (403, 417, 410), (407, 399, 411), (412, 400, 408), (412, 408, 413), (420, 413, 421), (414, 421, 413), (415, 417, 421), (417, 422, 424), (405, 406, 419), (416, 405, 57), (411, 426, 419), (426, 420, 423), (418, 32, 425), (423, 427, 426), (431, 432, 50), (424, 428, 431), (428, 435, 432), (427, 431, 429), (435, 425, 433), (436, 429, 431), (419, 426, 434), (436, 431, 50), (432, 435, 51), (429, 436, 430), (430, 48, 434), (430, 437, 48), (21, 336, 335), (16, 15, 339), (14, 13, 340), (340, 13, 341), (354, 40, 210), (354, 210, 39), (373, 37, 36), (385, 36, 35), (390, 34, 33), (435, 277, 51), (432, 287, 50), (49, 48, 437), (0, 386, 396), (101, 350, 366), (438, 439, 452), (439, 440, 446), (452, 439, 455), (444, 442, 448), (442, 443, 449), (443, 120, 451), (439, 453, 455), (453, 454, 465), (447, 444, 454), (453, 456, 455), (8, 7, 451), (457, 453, 460), (453, 457, 456), (457, 460, 456), (458, 461, 467), (462, 451, 469), (455, 456, 463), (456, 464, 463), (467, 468, 473), (463, 464, 466), (461, 474, 468), (460, 471, 466), (474, 469, 475), (467, 473, 472), (468, 474, 475), (470, 466, 477), (473, 476, 472), (468, 475, 481), (476, 468, 480), (468, 481, 480), (5, 483, 481), (479, 485, 484), (476, 480, 489), (480, 486, 489), (483, 4, 3), (484, 485, 487), (486, 491, 499), (488, 489, 495), (498, 490, 3), (484, 487, 492), (491, 497, 496), (500, 490, 498), (501, 492, 493), (496, 497, 500), (502, 494, 495), (504, 499, 496), (495, 499, 503), (500, 513, 504), (500, 514, 513), (505, 502, 506), (508, 503, 504), (504, 513, 508), (505, 506, 510), (510, 506, 511), (512, 507, 503), (506, 507, 511), (503, 515, 512), (511, 518, 510), (511, 515, 518), (52, 297, 296, 295, 292, 284, 275, 276, 41, 266, 259, 254, 252, 246, 241, 227, 220, 222, 221, 212, 209, 208, 445, 452, 455, 459, 463, 470, 477, 478, 484, 492, 501, 509, 505, 516, 517, 53), (515, 519, 518), (517, 518, 53), (518, 519, 53), (27, 452, 445), (26, 440, 439), (25, 441, 440), (23, 22, 442), (22, 120, 443), (61, 68, 67, 62), (58, 55, 59), (59, 60, 65), (75, 72, 65, 66), (67, 68, 76), (72, 75, 74, 64), (74, 79, 78, 71), (78, 0, 71), (73, 81, 86, 80), (78, 88, 87, 0), (81, 73, 4), (92, 93, 97, 90), (84, 82, 91), (90, 108, 101, 96), (100, 90, 97), (108, 90, 103), (104, 109, 103), (124, 137, 136, 114), (4, 70, 3), (6, 81, 5), (113, 111, 112), (115, 10, 111), (146, 145, 122, 123), (139, 130, 148), (157, 160, 148, 135), (147, 138, 143), (165, 17, 160, 157), (135, 122, 157), (166, 151, 155), (156, 24, 164, 159), (176, 170, 165, 158), (171, 163, 172), (170, 17, 165), (189, 192, 191, 186), (175, 168, 170), (188, 181, 27), (195, 29, 30, 197), (121, 129, 20, 336), (200, 199, 28, 196), (38, 216, 224, 223), (219, 214, 215), (224, 217, 228, 230), (217, 224, 216), (233, 236, 235, 232), (245, 244, 240, 237), (267, 264, 43, 44), (244, 247, 253), (255, 32, 250), (255, 250, 256), (261, 260, 257), (267, 262, 264), (235, 238, 34, 35), (198, 40, 201), (33, 34, 238), (232, 235, 35, 36), (272, 274, 271), (290, 291, 288), (304, 310, 50, 291), (317, 313, 306, 307), (295, 302, 294), (315, 314, 304, 311), (318, 303, 309), (316, 322, 321, 311), (320, 314, 315), (319, 320, 327, 326), (329, 332, 331, 328), (327, 315, 321), (333, 2, 1, 47), (47, 331, 333), (42, 41, 269, 271), (2, 333, 334), (53, 318, 309), (314, 48, 49, 310), (14, 340, 344, 339), (346, 345, 340, 341), (348, 352, 337, 338), (345, 362, 353, 344), (351, 347, 343), (364, 376, 368, 359), (356, 355, 342), (348, 338, 16), (39, 361, 354), (39, 365, 370, 361), (386, 387, 391, 396), (369, 376, 364), (370, 365, 373), (369, 377, 376), (378, 368, 379), (379, 376, 382), (383, 384, 389), (390, 384, 385), (381, 401, 393, 377), (403, 402, 380, 383), (399, 392, 393), (401, 400, 393), (395, 422, 404, 388), (33, 422, 395, 390), (409, 414, 413, 408), (426, 411, 399), (412, 420, 400), (410, 417, 415, 409), (415, 414, 409), (421, 424, 423, 420), (424, 422, 428), (424, 431, 427, 423), (38, 37, 373, 365), (431, 428, 432), (1, 434, 47), (14, 339, 15), (385, 35, 34, 390), (436, 310, 49, 437), (310, 436, 50), (447, 446, 440, 441), (335, 350, 12), (454, 453, 446, 447), (449, 458, 465, 448), (450, 458, 449), (472, 471, 460, 465), (461, 451, 462), (464, 456, 460), (469, 474, 462), (471, 478, 477, 466), (5, 475, 469), (5, 469, 6), (472, 479, 478, 471), (479, 482, 488, 485), (490, 491, 486, 483), (488, 487, 485), (487, 488, 494, 493), (493, 492, 487), (491, 490, 500, 497), (494, 502, 501, 493), (501, 502, 505), (507, 502, 503), (508, 513, 515, 503), (509, 501, 505), (23, 442, 444, 24), (25, 24, 441)])
_uv = me_cube_002.uv_layers.new(name='UVMap')
_uv.uv.foreach_set('vector', [0.3958, 0.005798, 0.4246, 0.07788, 0.3839, 0.0622, 0.3958, 0.005798, 0.4211, 0.04889, 0.4246, 0.07788, 0.4246, 0.07788, 0.4305, 0.09417, 0.3839, 0.0622, 0.4297, 0.07664, 0.4377, 0.09303, 0.4305, 0.09417, 0.4305, 0.09417, 0.4217, 0.1151, 0.3775, 0.08329, 0.4377, 0.09303, 0.4528, 0.1016, 0.4366, 0.1024, 0.4613, 0.09226, 0.4746, 0.1016, 0.4528, 0.1016, 0.4217, 0.1151, 0.3843, 0.1259, 0.3775, 0.08329, 0.6093, 0.09468, 0.6224, 0.1157, 0.6026, 0.1142, 0.4402, 0.1268, 0.4219, 0.1428, 0.4219, 0.125, 0.5448, 0.1258, 0.4683, 0.1602, 0.5006, 0.114, 0.4219, 0.1428, 0.4188, 0.1518, 0.4139, 0.1328, 0.4507, 0.1446, 0.4297, 0.1569, 0.4402, 0.1268, 0.4297, 0.1569, 0.4188, 0.1518, 0.4219, 0.1428, 0.4297, 0.1569, 0.4245, 0.1643, 0.4188, 0.1518, 0.4683, 0.1602, 0.4308, 0.1722, 0.4507, 0.1446, 0.5939, 0.1453, 0.6197, 0.1746, 0.5876, 0.1939, 0.4683, 0.1602, 0.446, 0.1958, 0.4308, 0.1722, 0.5876, 0.1939, 0.5019, 0.218, 0.5448, 0.1258, 0.6197, 0.1746, 0.6209, 0.2069, 0.6049, 0.2372, 0.446, 0.1958, 0.4375, 0.2051, 0.4375, 0.1902, 0.4548, 0.2097, 0.4453, 0.2119, 0.446, 0.1958, 0.5876, 0.1939, 0.6049, 0.2372, 0.5792, 0.2266, 0.4548, 0.2097, 0.4768, 0.2318, 0.458, 0.23, 0.3922, 0.2148, 0.4123, 0.2435, 0.3798, 0.2263, 0.3922, 0.2148, 0.4258, 0.2358, 0.4123, 0.2435, 0.458, 0.23, 0.4474, 0.227, 0.4453, 0.2119, 0.3798, 0.2263, 0.4123, 0.2435, 0.3913, 0.2501, 0.458, 0.23, 0.4768, 0.2318, 0.4617, 0.2479, 0.6224, 0.1157, 0.625, 0.1431, 0.6129, 0.1412, 0.4768, 0.2318, 0.5125, 0.2462, 0.4947, 0.2598, 0.4768, 0.2318, 0.4947, 0.2598, 0.4617, 0.2479, 0.4617, 0.2479, 0.4599, 0.2593, 0.4531, 0.2353, 0.375, 0.1797, 0.3873, 0.197, 0.375, 0.1977, 0.375, 0.161, 0.4111, 0.192, 0.3873, 0.197, 0.3811, -0.0007691, 0.3958, 0.005798, 0.3839, 0.0622, 0.6211, 0.2453, 0.5864, 0.2772, 0.6049, 0.2372, 0.3913, 0.2501, 0.4202, 0.2787, 0.3838, 0.272, 0.4123, 0.2435, 0.44, 0.2884, 0.4202, 0.2787, 0.4947, 0.2598, 0.4966, 0.2812, 0.4712, 0.2664, 0.5864, 0.2772, 0.5349, 0.2826, 0.5596, 0.2563, 0.4258, 0.2358, 0.4599, 0.2593, 0.44, 0.2884, 0.4712, 0.2664, 0.4966, 0.2812, 0.4766, 0.2873, 0.4947, 0.2598, 0.5349, 0.2826, 0.4966, 0.2812, 0.6211, 0.2453, 0.6187, 0.2931, 0.5864, 0.2772, 0.4599, 0.2593, 0.4688, 0.2781, 0.4609, 0.3285, 0.4862, 0.2937, 0.4766, 0.3121, 0.4766, 0.2873, 0.4966, 0.2812, 0.5282, 0.304, 0.4862, 0.2937, 0.5864, 0.2772, 0.5611, 0.3082, 0.5349, 0.2826, 0.6187, 0.2931, 0.5986, 0.3117, 0.5864, 0.2772, 0.4019, 0.2901, 0.4197, 0.3141, 0.4, 0.3086, 0.4494, 0.3256, 0.4352, 0.3265, 0.44, 0.2884, 0.4862, 0.2937, 0.5282, 0.304, 0.5116, 0.3154, 0.6187, 0.2931, 0.6173, 0.3244, 0.5986, 0.3117, 0.5116, 0.3154, 0.5053, 0.3204, 0.4842, 0.312, 0.5282, 0.304, 0.5387, 0.3274, 0.5116, 0.3154, 0.5282, 0.304, 0.5609, 0.328, 0.5387, 0.3274, 0.5611, 0.3082, 0.5609, 0.328, 0.5282, 0.304, 0.4, 0.3086, 0.3972, 0.3334, 0.3884, 0.3153, 0.4197, 0.3141, 0.3972, 0.3334, 0.4, 0.3086, 0.5116, 0.3154, 0.5266, 0.3284, 0.5053, 0.3204, 0.5807, 0.3078, 0.5783, 0.3354, 0.5611, 0.3082, 0.5986, 0.3117, 0.5783, 0.3354, 0.5807, 0.3078, 0.5053, 0.3204, 0.5266, 0.3284, 0.5035, 0.3437, 0.6173, 0.3244, 0.5948, 0.343, 0.5986, 0.3117, 0.3972, 0.3334, 0.3812, 0.3529, 0.378, 0.334, 0.4531, 0.3359, 0.4453, 0.3438, 0.4494, 0.3256, 0.4125, 0.3425, 0.3812, 0.3529, 0.3972, 0.3334, 0.4453, 0.3438, 0.4329, 0.3564, 0.4494, 0.3256, 0.5035, 0.3437, 0.4478, 0.3516, 0.4549, 0.3438, 0.5266, 0.3284, 0.5529, 0.3552, 0.5035, 0.3437, 0.5755, 0.3437, 0.5779, 0.3715, 0.5529, 0.3552, 0.6231, 0.356, 0.6079, 0.3571, 0.5948, 0.343, 0.5035, 0.3437, 0.5064, 0.3729, 0.4744, 0.3706, 0.4744, 0.3706, 0.4459, 0.3866, 0.4383, 0.3633, 0.4049, 0.36, 0.3989, 0.3883, 0.3796, 0.3712, 0.5529, 0.3552, 0.5721, 0.4037, 0.5569, 0.3938, 0.6059, 0.3749, 0.621, 0.3859, 0.6032, 0.3953, 0.5064, 0.3729, 0.5279, 0.393, 0.4774, 0.4156, 0.5779, 0.3715, 0.59, 0.4115, 0.5721, 0.4037, 0.3985, 0.3981, 0.3989, 0.461, 0.3857, 0.4062, 0.4459, 0.3866, 0.4337, 0.432, 0.4164, 0.4297, 0.5279, 0.393, 0.5383, 0.4167, 0.4907, 0.4376, 0.5279, 0.393, 0.5569, 0.3938, 0.5383, 0.4167, 0.6032, 0.3953, 0.6211, 0.4084, 0.6055, 0.4329, 0.5383, 0.4167, 0.5569, 0.3938, 0.5371, 0.4415, 0.5569, 0.3938, 0.5721, 0.4037, 0.551, 0.4645, 0.4164, 0.4297, 0.3989, 0.461, 0.3985, 0.3981, 0.59, 0.4115, 0.6055, 0.4329, 0.5824, 0.4597, 0.4337, 0.432, 0.4687, 0.4356, 0.4587, 0.4703, 0.5371, 0.4415, 0.5185, 0.4718, 0.4907, 0.4376, 0.4687, 0.4356, 0.4907, 0.4376, 0.4587, 0.4703, 0.5185, 0.4718, 0.4837, 0.4796, 0.4907, 0.4376, 0.4164, 0.4297, 0.4587, 0.4703, 0.4433, 0.4866, 0.4837, 0.4796, 0.4587, 0.4703, 0.4907, 0.4376, 0.4164, 0.4297, 0.4433, 0.4866, 0.3989, 0.461, 0.551, 0.4645, 0.559, 0.4688, 0.5432, 0.4769, 0.4587, 0.4703, 0.4837, 0.4796, 0.4433, 0.4866, 0.5246, 0.4827, 0.5432, 0.4769, 0.5253, 0.4897, 0.6048, 0.4546, 0.6222, 0.4913, 0.5954, 0.4844, 0.5185, 0.4718, 0.5154, 0.4846, 0.4837, 0.4796, 0.5432, 0.4769, 0.5528, 0.4983, 0.53, 0.5008, 0.559, 0.4688, 0.5954, 0.4844, 0.5528, 0.4983, 0.4617, 0.2479, 0.4947, 0.2598, 0.4712, 0.2664, 0.5125, 0.2462, 0.5596, 0.2563, 0.4947, 0.2598, 0.5954, 0.4844, 0.6227, 0.5354, 0.5912, 0.5278, 0.3989, 0.461, 0.4646, 0.5024, 0.4298, 0.5195, 0.3989, 0.461, 0.3887, 0.4885, 0.375, 0.4496, 0.3842, 0.3984, 0.3857, 0.4062, 0.375, 0.4063, 0.3912, 0.3965, 0.3842, 0.3984, 0.375, 0.3906, 0.3884, 0.3153, 0.378, 0.334, 0.375, 0.3053, 0.3838, 0.272, 0.4019, 0.2901, 0.375, 0.295, 0.4646, 0.5024, 0.4873, 0.513, 0.4298, 0.5195, 0.53, 0.5008, 0.5415, 0.5197, 0.5184, 0.5258, 0.3972, 0.5186, 0.4239, 0.5513, 0.388, 0.5482, 0.4298, 0.5195, 0.4485, 0.5482, 0.4239, 0.5513, 0.5912, 0.5278, 0.5774, 0.557, 0.5415, 0.5197, 0.5774, 0.557, 0.5456, 0.5608, 0.5415, 0.5197, 0.5456, 0.5608, 0.5107, 0.5542, 0.5415, 0.5197, 0.4485, 0.5482, 0.4682, 0.562, 0.4239, 0.5513, 0.4239, 0.5513, 0.4464, 0.5703, 0.4225, 0.5818, 0.4682, 0.562, 0.4665, 0.57, 0.4464, 0.5703, 0.5107, 0.5542, 0.5388, 0.5726, 0.4895, 0.5704, 0.5388, 0.5726, 0.4896, 0.5834, 0.4895, 0.5704, 0.4665, 0.57, 0.4503, 0.599, 0.4429, 0.5801, 0.4429, 0.5801, 0.4334, 0.6057, 0.4258, 0.5898, 0.4503, 0.599, 0.4334, 0.6057, 0.4429, 0.5801, 0.4076, 0.5913, 0.4097, 0.5981, 0.3912, 0.6034, 0.4258, 0.5898, 0.4178, 0.6144, 0.4097, 0.5981, 0.4334, 0.6057, 0.4178, 0.6144, 0.4258, 0.5898, 0.4896, 0.5834, 0.462, 0.6299, 0.4503, 0.599, 0.4097, 0.5981, 0.4022, 0.6139, 0.3912, 0.6034, 0.4178, 0.6144, 0.4022, 0.6139, 0.4097, 0.5981, 0.4022, 0.6139, 0.394, 0.6277, 0.3912, 0.6034, 0.394, 0.6277, 0.388, 0.6306, 0.3828, 0.6172, 0.4178, 0.6144, 0.411, 0.6398, 0.4022, 0.6139, 0.4503, 0.599, 0.4359, 0.6325, 0.4334, 0.6057, 0.462, 0.6299, 0.4359, 0.6325, 0.4503, 0.599, 0.388, 0.6306, 0.4046, 0.6473, 0.3751, 0.6417, 0.394, 0.6277, 0.4046, 0.6473, 0.388, 0.6306, 0.411, 0.6398, 0.4046, 0.6473, 0.394, 0.6277, 0.4359, 0.6325, 0.4255, 0.6744, 0.411, 0.6398, 0.4046, 0.6473, 0.4131, 0.6658, 0.3751, 0.6417, 0.4141, 0.6532, 0.4131, 0.6658, 0.4046, 0.6473, 0.4539, 0.6508, 0.4432, 0.6688, 0.4255, 0.6744, 0.3751, 0.6417, 0.4131, 0.6658, 0.3664, 0.6621, 0.4255, 0.6744, 0.4131, 0.6658, 0.4141, 0.6532, 0.4432, 0.6688, 0.4849, 0.6907, 0.4312, 0.6876, 0.5198, 0.6874, 0.5533, 0.7125, 0.5239, 0.7201, 0.4312, 0.6876, 0.466, 0.7078, 0.4453, 0.7031, 0.4849, 0.6907, 0.5017, 0.6866, 0.4758, 0.7311, 0.5239, 0.7201, 0.5107, 0.738, 0.5017, 0.6866, 0.4122, 0.706, 0.4351, 0.7367, 0.3995, 0.7607, 0.466, 0.7078, 0.4758, 0.7311, 0.4495, 0.7138, 0.5016, 0.5014, 0.4873, 0.513, 0.4646, 0.5024, 0.5107, 0.738, 0.5095, 0.7506, 0.4853, 0.7495, 0.375, 0.5832, 0.3892, 0.5901, 0.3744, 0.6072, 0.3597, 0.5524, 0.388, 0.5482, 0.3862, 0.5721, 0.5558, 0.7555, 0.565, 0.7821, 0.5411, 0.7591, 0.565, 0.7821, 0.5393, 0.7659, 0.5411, 0.7591, 0.3995, 0.7607, 0.4124, 0.7796, 0.3944, 0.7946, 0.5393, 0.7659, 0.5698, 0.7976, 0.5196, 0.7998, 0.565, 0.7821, 0.5698, 0.7976, 0.5393, 0.7659, 0.4672, 0.7695, 0.4485, 0.8017, 0.4124, 0.7796, 0.476, 0.7753, 0.4685, 0.7988, 0.4672, 0.7695, 0.5083, 0.7807, 0.5196, 0.7998, 0.4815, 0.8159, 0.4485, 0.8017, 0.4239, 0.8272, 0.3944, 0.7946, 0.5698, 0.7976, 0.5355, 0.8376, 0.5196, 0.7998, 0.4579, 0.8183, 0.4465, 0.8376, 0.4485, 0.8017, 0.4815, 0.8159, 0.4579, 0.8183, 0.4685, 0.7988, 0.4239, 0.8272, 0.401, 0.8447, 0.3944, 0.7946, 0.5355, 0.8376, 0.5011, 0.8439, 0.5196, 0.7998, 0.5011, 0.8439, 0.4972, 0.8552, 0.4579, 0.8183, 0.4579, 0.8183, 0.4654, 0.8636, 0.4465, 0.8376, 0.4972, 0.8552, 0.4654, 0.8636, 0.4579, 0.8183, 0.5011, 0.8439, 0.5355, 0.8376, 0.4972, 0.8552, 0.4465, 0.8376, 0.4378, 0.865, 0.401, 0.8447, 0.5065, 0.8744, 0.4941, 0.8731, 0.4972, 0.8552, 0.5785, 0.8577, 0.568, 0.8672, 0.5321, 0.866, 0.6094, 0.8746, 0.5974, 0.8758, 0.6012, 0.8672, 0.4403, 0.8906, 0.4296, 0.8975, 0.4158, 0.8807, 0.5791, 0.8676, 0.5974, 0.8758, 0.5754, 0.8888, 0.4654, 0.8825, 0.4599, 0.8906, 0.4403, 0.8906, 0.4654, 0.8825, 0.4751, 0.8906, 0.4599, 0.8906, 0.5006, 0.8828, 0.4751, 0.8906, 0.4833, 0.8823, 0.5322, 0.8757, 0.5754, 0.8888, 0.5339, 0.8951, 0.4158, 0.8807, 0.3862, 0.8984, 0.3838, 0.883, 0.4403, 0.8906, 0.4503, 0.8989, 0.4375, 0.8984, 0.4751, 0.8906, 0.4661, 0.9066, 0.4599, 0.8906, 0.5754, 0.8888, 0.5675, 0.9025, 0.5339, 0.8951, 0.5339, 0.8951, 0.5675, 0.9025, 0.4661, 0.9066, 0.3883, 0.9117, 0.3984, 0.9149, 0.3907, 0.9285, 0.4503, 0.8989, 0.427, 0.9387, 0.4254, 0.9066, 0.4254, 0.9066, 0.405, 0.9396, 0.3994, 0.9288, 0.3907, 0.9285, 0.3906, 0.9389, 0.3818, 0.9485, 0.427, 0.9387, 0.409, 0.987, 0.405, 0.9396, 0.4771, 0.7503, 0.476, 0.7753, 0.4672, 0.7695, 0.3907, 0.9285, 0.3818, 0.9485, 0.375, 0.8981, 0.1702, 0.5076, 0.1764, 0.517, 0.1419, 0.5116, 0.1419, 0.5116, 0.1764, 0.517, 0.1571, 0.5263, 0.2188, 0.5197, 0.1869, 0.5248, 0.1831, 0.5092, 0.2783, 0.5183, 0.2891, 0.5154, 0.275, 0.5302, 0.3705, 0.5026, 0.3496, 0.5342, 0.3308, 0.5069, 0.3038, 0.5156, 0.3192, 0.5245, 0.2897, 0.5561, 0.1869, 0.5248, 0.1773, 0.5527, 0.1764, 0.517, 0.2325, 0.5377, 0.207, 0.5488, 0.2013, 0.5338, 0.2013, 0.5338, 0.1914, 0.5601, 0.1869, 0.5248, 0.207, 0.5488, 0.1914, 0.5601, 0.2013, 0.5338, 0.3192, 0.5245, 0.329, 0.5685, 0.2897, 0.5561, 0.1389, 0.5337, 0.1541, 0.5594, 0.1336, 0.5542, 0.1571, 0.5263, 0.1773, 0.5527, 0.1541, 0.5594, 0.2325, 0.5377, 0.209, 0.5716, 0.207, 0.5488, 0.2593, 0.5541, 0.2276, 0.571, 0.2454, 0.539, 0.2454, 0.539, 0.2276, 0.571, 0.2325, 0.5377, 0.1914, 0.5601, 0.1764, 0.5761, 0.1773, 0.5527, 0.2507, 0.5698, 0.2308, 0.5893, 0.2276, 0.571, 0.1541, 0.5594, 0.1764, 0.5761, 0.1647, 0.5897, 0.209, 0.5716, 0.1764, 0.5761, 0.1914, 0.5601, 0.329, 0.5685, 0.3024, 0.6225, 0.2793, 0.5789, 0.3652, 0.5794, 0.3436, 0.6112, 0.3551, 0.5668, 0.25, 0.6096, 0.242, 0.6158, 0.2507, 0.5698, 0.1985, 0.594, 0.163, 0.6203, 0.142, 0.6008, 0.2308, 0.5893, 0.163, 0.6203, 0.1985, 0.594, 0.242, 0.6158, 0.208, 0.6317, 0.163, 0.6203, 0.242, 0.6158, 0.2419, 0.6328, 0.208, 0.6317, 0.3359, 0.6331, 0.3281, 0.6328, 0.3436, 0.6112, 0.3492, 0.625, 0.3607, 0.6257, 0.3529, 0.6328, 0.208, 0.6317, 0.2015, 0.6415, 0.1602, 0.6328, 0.3024, 0.6225, 0.3059, 0.6406, 0.2608, 0.6405, 0.1637, 0.6406, 0.1716, 0.6498, 0.1498, 0.6423, 0.3059, 0.6406, 0.2824, 0.6484, 0.2667, 0.6484, 0.3367, 0.6406, 0.3238, 0.6501, 0.3196, 0.6403, 0.3467, 0.6459, 0.3238, 0.6501, 0.3367, 0.6406, 0.2015, 0.6415, 0.202, 0.6706, 0.1799, 0.6489, 0.2399, 0.6404, 0.2515, 0.6428, 0.2157, 0.6882, 0.3751, 0.6417, 0.3664, 0.6621, 0.3467, 0.6459, 0.1498, 0.6423, 0.1716, 0.6498, 0.1311, 0.6641, 0.2515, 0.6428, 0.2656, 0.6694, 0.2157, 0.6882, 0.2656, 0.6563, 0.2734, 0.6572, 0.2656, 0.6694, 0.2918, 0.6563, 0.2736, 0.675, 0.2813, 0.6563, 0.202, 0.6706, 0.1797, 0.6896, 0.1799, 0.6489, 0.3238, 0.6501, 0.2652, 0.6957, 0.2736, 0.675, 0.3664, 0.6621, 0.3118, 0.6877, 0.3467, 0.6459, 0.3664, 0.6621, 0.3415, 0.6995, 0.3118, 0.6877, 0.1716, 0.6498, 0.1746, 0.7227, 0.129, 0.6861, 0.1797, 0.6896, 0.1746, 0.7227, 0.1716, 0.6498, 0.3415, 0.6995, 0.3214, 0.7188, 0.3118, 0.6877, 0.1746, 0.7227, 0.1469, 0.7421, 0.129, 0.6861, 0.255, 0.7024, 0.2427, 0.725, 0.2157, 0.6882, 0.2427, 0.725, 0.233, 0.7325, 0.2157, 0.6882, 0.3415, 0.6995, 0.3828, 0.6983, 0.3588, 0.7423, 0.2157, 0.6882, 0.233, 0.7325, 0.1746, 0.7227, 0.233, 0.7325, 0.246, 0.7334, 0.2344, 0.7422, 0.2283, 0.5, 0.2321, 0.5108, 0.2112, 0.5027, 0.2283, 0.5, 0.2474, 0.5096, 0.2321, 0.5108, 0.2578, 0.5, 0.2659, 0.5354, 0.2474, 0.5096, 0.3597, 0.5524, 0.3862, 0.5721, 0.3629, 0.5649, 0.3588, 0.7423, 0.3325, 0.75, 0.3214, 0.7188, 0.2963, 0.7423, 0.2734, 0.75, 0.2912, 0.7119, 0.1746, 0.7227, 0.2271, 0.7492, 0.1755, 0.7488, 0.125, 0.6246, 0.1498, 0.6423, 0.1311, 0.6641, 0.1274, 0.61, 0.1404, 0.625, 0.125, 0.6246, 0.7454, 0.5112, 0.7536, 0.5141, 0.7422, 0.5234, 0.7758, 0.5115, 0.784, 0.5299, 0.7607, 0.5307, 0.8091, 0.5115, 0.8053, 0.5373, 0.784, 0.5299, 0.8091, 0.5115, 0.834, 0.5339, 0.8053, 0.5373, 0.8669, 0.5114, 0.834, 0.5339, 0.8352, 0.5056, 0.7332, 0.5234, 0.734, 0.5365, 0.7058, 0.5157, 0.7536, 0.5141, 0.7607, 0.5307, 0.7441, 0.5313, 0.7607, 0.5307, 0.7554, 0.5392, 0.7441, 0.5313, 0.8053, 0.5373, 0.834, 0.5339, 0.8133, 0.5474, 0.7554, 0.5392, 0.7279, 0.5559, 0.734, 0.5365, 0.8133, 0.5474, 0.7961, 0.5422, 0.8053, 0.5373, 0.7961, 0.5422, 0.7686, 0.5647, 0.7554, 0.5392, 0.834, 0.5339, 0.8688, 0.5449, 0.8493, 0.5787, 0.6914, 0.5545, 0.7011, 0.5644, 0.6786, 0.5567, 0.8319, 0.5589, 0.8369, 0.5769, 0.8133, 0.5474, 0.8688, 0.5449, 0.8712, 0.5744, 0.8493, 0.5787, 0.7279, 0.5559, 0.7166, 0.5908, 0.7182, 0.5625, 0.8133, 0.5474, 0.8113, 0.5966, 0.7686, 0.5647, 0.7011, 0.5644, 0.7166, 0.5908, 0.6993, 0.5966, 0.7686, 0.5647, 0.7408, 0.5974, 0.7554, 0.5392, 0.7872, 0.5953, 0.8113, 0.5966, 0.7904, 0.6192, 0.8516, 0.5994, 0.8621, 0.6045, 0.8507, 0.6208, 0.7408, 0.5974, 0.7506, 0.6349, 0.7344, 0.6395, 0.7408, 0.5974, 0.7904, 0.6192, 0.7506, 0.6349, 0.8507, 0.6208, 0.8501, 0.6552, 0.8129, 0.6244, 0.7266, 0.6284, 0.7344, 0.6395, 0.7266, 0.6528, 0.7506, 0.6349, 0.7904, 0.6192, 0.7913, 0.6599, 0.8603, 0.633, 0.8501, 0.6552, 0.8507, 0.6208, 0.7506, 0.6349, 0.7913, 0.6599, 0.7422, 0.6626, 0.8603, 0.633, 0.872, 0.6638, 0.8571, 0.6712, 0.7422, 0.6626, 0.7716, 0.6853, 0.7536, 0.6833, 0.8501, 0.6552, 0.8231, 0.6873, 0.7913, 0.6599, 0.8467, 0.669, 0.8365, 0.6791, 0.8231, 0.6873, 0.7913, 0.6599, 0.8231, 0.6873, 0.7716, 0.6853, 0.8679, 0.6722, 0.8442, 0.7066, 0.8449, 0.6866, 0.7716, 0.6853, 0.8015, 0.7017, 0.7594, 0.6953, 0.8231, 0.6873, 0.8215, 0.6953, 0.8015, 0.7017, 0.8449, 0.6866, 0.8215, 0.6953, 0.8365, 0.6791, 0.7594, 0.6953, 0.7883, 0.7031, 0.7661, 0.7031, 0.7883, 0.7031, 0.7935, 0.7109, 0.7743, 0.7109, 0.7935, 0.7109, 0.792, 0.7214, 0.7743, 0.7109, 0.7656, 0.7124, 0.7654, 0.7266, 0.7578, 0.7054, 0.7706, 0.7297, 0.7654, 0.7266, 0.7656, 0.7124, 0.82, 0.7104, 0.7888, 0.7392, 0.792, 0.7214, 0.8442, 0.7066, 0.8083, 0.7378, 0.82, 0.7104, 0.7654, 0.7266, 0.7706, 0.7297, 0.7578, 0.7366, 0.82, 0.7104, 0.8083, 0.7378, 0.7888, 0.7392, 0.6588, 0.5, 0.6385, 0.5394, 0.6227, 0.5354, 0.6809, 0.506, 0.6721, 0.5147, 0.6588, 0.5, 0.7166, 0.5, 0.7058, 0.5157, 0.6809, 0.506, 0.7391, 0.5, 0.7298, 0.5123, 0.7166, 0.5, 0.7573, 0.5, 0.7536, 0.5141, 0.7454, 0.5112, 0.8007, 0.5, 0.8091, 0.5115, 0.7758, 0.5115, 0.8621, 0.6045, 0.8736, 0.634, 0.8603, 0.633, 0.4211, 0.04889, 0.3958, 0.005798, 0.4107, 0.004908, 0.4297, 0.07664, 0.4246, 0.07788, 0.4211, 0.04889, 0.4613, 0.09226, 0.4297, 0.07664, 0.4211, 0.04889, 0.3839, 0.0622, 0.4305, 0.09417, 0.3775, 0.08329, 0.4297, 0.07664, 0.4613, 0.09226, 0.4377, 0.09303, 0.4305, 0.09417, 0.4366, 0.1024, 0.4217, 0.1151, 0.4377, 0.09303, 0.4613, 0.09226, 0.4528, 0.1016, 0.5051, 0.08823, 0.5429, 0.093, 0.5221, 0.1016, 0.5429, 0.093, 0.5491, 0.1016, 0.5221, 0.1016, 0.4528, 0.1016, 0.4746, 0.1016, 0.4402, 0.1268, 0.5221, 0.1016, 0.5448, 0.1258, 0.5006, 0.114, 0.5221, 0.1016, 0.5491, 0.1016, 0.5448, 0.1258, 0.4308, 0.1167, 0.4217, 0.1151, 0.4366, 0.1024, 0.4217, 0.1151, 0.4141, 0.1249, 0.3843, 0.1259, 0.4219, 0.125, 0.4141, 0.1249, 0.4217, 0.1151, 0.4746, 0.1016, 0.4507, 0.1446, 0.4402, 0.1268, 0.4746, 0.1016, 0.5006, 0.114, 0.4507, 0.1446, 0.5006, 0.114, 0.4683, 0.1602, 0.4507, 0.1446, 0.4402, 0.1268, 0.4297, 0.1569, 0.4219, 0.1428, 0.5448, 0.1258, 0.5799, 0.1207, 0.5762, 0.1577, 0.5799, 0.1207, 0.5939, 0.1453, 0.5762, 0.1577, 0.3818, 0.1427, 0.4188, 0.1518, 0.4245, 0.1643, 0.4111, 0.192, 0.3818, 0.1427, 0.4303, 0.1821, 0.5939, 0.1453, 0.6129, 0.1412, 0.6197, 0.1746, 0.4245, 0.1643, 0.4297, 0.1569, 0.4308, 0.1722, 0.5876, 0.1939, 0.5762, 0.1577, 0.5939, 0.1453, 0.5448, 0.1258, 0.5762, 0.1577, 0.5876, 0.1939, 0.3818, 0.1427, 0.4245, 0.1643, 0.4303, 0.1821, 0.4245, 0.1643, 0.4308, 0.1722, 0.4303, 0.1821, 0.5448, 0.1258, 0.5019, 0.218, 0.4683, 0.1602, 0.4375, 0.1902, 0.4303, 0.1821, 0.4308, 0.1722, 0.4308, 0.1722, 0.446, 0.1958, 0.4375, 0.1902, 0.4683, 0.1602, 0.4548, 0.2097, 0.446, 0.1958, 0.4683, 0.1602, 0.5019, 0.218, 0.4548, 0.2097, 0.5876, 0.1939, 0.6197, 0.1746, 0.6049, 0.2372, 0.4375, 0.2051, 0.446, 0.1958, 0.4453, 0.2119, 0.4453, 0.2119, 0.4548, 0.2097, 0.458, 0.23, 0.4548, 0.2097, 0.5019, 0.218, 0.4768, 0.2318, 0.4111, 0.192, 0.4453, 0.2119, 0.4474, 0.227, 0.5019, 0.218, 0.5876, 0.1939, 0.5792, 0.2266, 0.6049, 0.2372, 0.6209, 0.2069, 0.6211, 0.2453, 0.4474, 0.227, 0.458, 0.23, 0.4531, 0.2353, 0.4258, 0.2358, 0.4474, 0.227, 0.4599, 0.2593, 0.4531, 0.2353, 0.458, 0.23, 0.4617, 0.2479, 0.4768, 0.2318, 0.5019, 0.218, 0.5125, 0.2462, 0.5019, 0.218, 0.5792, 0.2266, 0.5125, 0.2462, 0.5792, 0.2266, 0.6049, 0.2372, 0.5596, 0.2563, 0.5125, 0.2462, 0.5792, 0.2266, 0.5596, 0.2563, 0.375, 0.1977, 0.3873, 0.197, 0.3922, 0.2148, 0.375, 0.161, 0.3818, 0.1427, 0.4111, 0.192, 0.3913, 0.2501, 0.4123, 0.2435, 0.4202, 0.2787, 0.4123, 0.2435, 0.4258, 0.2358, 0.44, 0.2884, 0.4599, 0.2593, 0.4712, 0.2664, 0.4688, 0.2781, 0.4688, 0.2781, 0.4712, 0.2664, 0.4766, 0.2873, 0.3838, 0.272, 0.4202, 0.2787, 0.4019, 0.2901, 0.4494, 0.3256, 0.4599, 0.2593, 0.4609, 0.3285, 0.4766, 0.2873, 0.4966, 0.2812, 0.4862, 0.2937, 0.4966, 0.2812, 0.5349, 0.2826, 0.5282, 0.304, 0.44, 0.2884, 0.4599, 0.2593, 0.4494, 0.3256, 0.5807, 0.3078, 0.5864, 0.2772, 0.5986, 0.3117, 0.4766, 0.2873, 0.4766, 0.3121, 0.4688, 0.2781, 0.5349, 0.2826, 0.5611, 0.3082, 0.5282, 0.304, 0.5864, 0.2772, 0.5807, 0.3078, 0.5611, 0.3082, 0.4766, 0.3121, 0.4862, 0.2937, 0.4842, 0.312, 0.4019, 0.2901, 0.4202, 0.2787, 0.4197, 0.3141, 0.4202, 0.2787, 0.44, 0.2884, 0.4197, 0.3141, 0.4842, 0.312, 0.4862, 0.2937, 0.5116, 0.3154, 0.44, 0.2884, 0.4352, 0.3265, 0.4197, 0.3141, 0.4688, 0.2781, 0.4688, 0.3203, 0.4609, 0.3285, 0.4777, 0.3203, 0.4766, 0.3121, 0.4842, 0.312, 0.4842, 0.312, 0.5053, 0.3204, 0.4777, 0.3203, 0.4714, 0.3281, 0.4688, 0.3203, 0.4777, 0.3203, 0.3884, 0.3153, 0.3972, 0.3334, 0.378, 0.334, 0.4688, 0.3203, 0.4714, 0.3281, 0.4609, 0.3285, 0.5266, 0.3284, 0.5116, 0.3154, 0.5387, 0.3274, 0.4777, 0.3203, 0.5053, 0.3204, 0.4714, 0.3281, 0.5611, 0.3082, 0.5783, 0.3354, 0.5609, 0.328, 0.4197, 0.3141, 0.4352, 0.3265, 0.4125, 0.3425, 0.4617, 0.3359, 0.4609, 0.3285, 0.4714, 0.3281, 0.4617, 0.3359, 0.4714, 0.3281, 0.5035, 0.3437, 0.5266, 0.3284, 0.5387, 0.3274, 0.5529, 0.3552, 0.4714, 0.3281, 0.5053, 0.3204, 0.5035, 0.3437, 0.5609, 0.328, 0.5783, 0.3354, 0.5606, 0.3359, 0.4549, 0.3438, 0.4531, 0.3359, 0.4617, 0.3359, 0.5986, 0.3117, 0.5948, 0.343, 0.5783, 0.3354, 0.4531, 0.3359, 0.4549, 0.3438, 0.4453, 0.3438, 0.4549, 0.3438, 0.4617, 0.3359, 0.5035, 0.3437, 0.5529, 0.3552, 0.5606, 0.3359, 0.5755, 0.3437, 0.5387, 0.3274, 0.5606, 0.3359, 0.5529, 0.3552, 0.5783, 0.3354, 0.5948, 0.343, 0.5755, 0.3437, 0.5606, 0.3359, 0.5783, 0.3354, 0.5755, 0.3437, 0.6173, 0.3244, 0.6231, 0.356, 0.5948, 0.343, 0.4478, 0.3516, 0.4453, 0.3438, 0.4549, 0.3438, 0.4453, 0.3438, 0.4478, 0.3516, 0.4329, 0.3564, 0.5948, 0.343, 0.6079, 0.3571, 0.5946, 0.3523, 0.5755, 0.3437, 0.5948, 0.343, 0.5863, 0.3529, 0.5948, 0.343, 0.5946, 0.3523, 0.5863, 0.3529, 0.4383, 0.3633, 0.4329, 0.3564, 0.4478, 0.3516, 0.4125, 0.3425, 0.4049, 0.36, 0.3812, 0.3529, 0.4478, 0.3516, 0.4744, 0.3706, 0.4383, 0.3633, 0.4478, 0.3516, 0.5035, 0.3437, 0.4744, 0.3706, 0.3812, 0.3529, 0.4049, 0.36, 0.3796, 0.3712, 0.5035, 0.3437, 0.5529, 0.3552, 0.5569, 0.3938, 0.4329, 0.3564, 0.4383, 0.3633, 0.4063, 0.3918, 0.5863, 0.3529, 0.5946, 0.3523, 0.6059, 0.3749, 0.6079, 0.3571, 0.6231, 0.356, 0.6222, 0.3681, 0.5064, 0.3729, 0.5035, 0.3437, 0.5279, 0.393, 0.5529, 0.3552, 0.5779, 0.3715, 0.5721, 0.4037, 0.5779, 0.3715, 0.5863, 0.3529, 0.6032, 0.3953, 0.5863, 0.3529, 0.6059, 0.3749, 0.6032, 0.3953, 0.6059, 0.3749, 0.6222, 0.3681, 0.621, 0.3859, 0.4383, 0.3633, 0.4459, 0.3866, 0.4164, 0.4297, 0.3985, 0.3981, 0.3912, 0.3965, 0.3989, 0.3883, 0.4744, 0.3706, 0.4774, 0.4156, 0.4459, 0.3866, 0.3857, 0.4062, 0.3842, 0.3984, 0.3912, 0.3965, 0.4744, 0.3706, 0.5064, 0.3729, 0.4774, 0.4156, 0.5779, 0.3715, 0.6032, 0.3953, 0.59, 0.4115, 0.6032, 0.3953, 0.621, 0.3859, 0.6211, 0.4084, 0.3755, 0.4141, 0.3857, 0.4062, 0.3989, 0.461, 0.4459, 0.3866, 0.4774, 0.4156, 0.4337, 0.432, 0.4774, 0.4156, 0.5279, 0.393, 0.4907, 0.4376, 0.59, 0.4115, 0.6032, 0.3953, 0.6055, 0.4329, 0.4774, 0.4156, 0.4687, 0.4356, 0.4337, 0.432, 0.4687, 0.4356, 0.4774, 0.4156, 0.4907, 0.4376, 0.6055, 0.4329, 0.6211, 0.4084, 0.6183, 0.4522, 0.5824, 0.4597, 0.5721, 0.4037, 0.59, 0.4115, 0.4907, 0.4376, 0.5383, 0.4167, 0.5371, 0.4415, 0.5569, 0.3938, 0.551, 0.4645, 0.5371, 0.4415, 0.551, 0.4645, 0.5721, 0.4037, 0.5824, 0.4597, 0.4164, 0.4297, 0.4337, 0.432, 0.4587, 0.4703, 0.5824, 0.4597, 0.6055, 0.4329, 0.6048, 0.4546, 0.5371, 0.4415, 0.551, 0.4645, 0.5185, 0.4718, 0.551, 0.4645, 0.5824, 0.4597, 0.559, 0.4688, 0.5824, 0.4597, 0.6048, 0.4546, 0.5954, 0.4844, 0.6048, 0.4546, 0.6183, 0.4522, 0.6222, 0.4913, 0.5185, 0.4718, 0.5246, 0.4827, 0.5154, 0.4846, 0.559, 0.4688, 0.5824, 0.4597, 0.5954, 0.4844, 0.5432, 0.4769, 0.559, 0.4688, 0.5528, 0.4983, 0.4433, 0.4866, 0.4837, 0.4796, 0.4646, 0.5024, 0.4837, 0.4796, 0.5154, 0.4846, 0.4646, 0.5024, 0.5154, 0.4846, 0.5246, 0.4827, 0.5253, 0.4897, 0.4599, 0.2593, 0.4617, 0.2479, 0.4712, 0.2664, 0.5253, 0.4897, 0.5432, 0.4769, 0.53, 0.5008, 0.6183, 0.4522, 0.6211, 0.4084, 0.625, 0.443, 0.375, 0.4496, 0.3755, 0.4141, 0.3989, 0.461, 0.5154, 0.4846, 0.5016, 0.5014, 0.4646, 0.5024, 0.3989, 0.461, 0.4433, 0.4866, 0.4646, 0.5024, 0.3887, 0.4885, 0.3989, 0.461, 0.4298, 0.5195, 0.3755, 0.4141, 0.375, 0.4063, 0.3857, 0.4062, 0.3989, 0.3883, 0.3912, 0.3965, 0.375, 0.3906, 0.4, 0.3086, 0.3884, 0.3153, 0.375, 0.3053, 0.4873, 0.513, 0.5016, 0.5014, 0.5184, 0.5258, 0.375, 0.2619, 0.3913, 0.2501, 0.3838, 0.272, 0.5016, 0.5014, 0.53, 0.5008, 0.5184, 0.5258, 0.4298, 0.5195, 0.4873, 0.513, 0.4744, 0.5351, 0.3972, 0.5186, 0.4298, 0.5195, 0.4239, 0.5513, 0.4298, 0.5195, 0.4744, 0.5351, 0.4485, 0.5482, 0.4744, 0.5351, 0.4873, 0.513, 0.5107, 0.5542, 0.4873, 0.513, 0.5184, 0.5258, 0.5107, 0.5542, 0.6227, 0.5354, 0.6153, 0.5469, 0.5951, 0.5558, 0.5912, 0.5278, 0.6227, 0.5354, 0.5774, 0.557, 0.4097, 0.5662, 0.388, 0.5482, 0.4239, 0.5513, 0.4485, 0.5482, 0.4744, 0.5351, 0.4682, 0.562, 0.4744, 0.5351, 0.5107, 0.5542, 0.4895, 0.5704, 0.5184, 0.5258, 0.5415, 0.5197, 0.5107, 0.5542, 0.6227, 0.5354, 0.5951, 0.5558, 0.5774, 0.557, 0.5717, 0.5626, 0.5774, 0.557, 0.5951, 0.5558, 0.4682, 0.562, 0.4744, 0.5351, 0.4895, 0.5704, 0.5774, 0.557, 0.5717, 0.5626, 0.5456, 0.5608, 0.388, 0.5482, 0.4097, 0.5662, 0.3862, 0.5721, 0.4097, 0.5662, 0.4239, 0.5513, 0.4225, 0.5818, 0.4239, 0.5513, 0.4682, 0.562, 0.4464, 0.5703, 0.5107, 0.5542, 0.5456, 0.5608, 0.5388, 0.5726, 0.4429, 0.5801, 0.4464, 0.5703, 0.4665, 0.57, 0.5456, 0.5608, 0.5642, 0.5715, 0.5388, 0.5726, 0.5456, 0.5608, 0.5717, 0.5626, 0.5642, 0.5715, 0.4225, 0.5818, 0.4464, 0.5703, 0.4429, 0.5801, 0.4895, 0.5704, 0.4896, 0.5834, 0.4665, 0.57, 0.4258, 0.5898, 0.4225, 0.5818, 0.4429, 0.5801, 0.4665, 0.57, 0.4896, 0.5834, 0.4503, 0.599, 0.3912, 0.6034, 0.3892, 0.5901, 0.4076, 0.5913, 0.4896, 0.5834, 0.4781, 0.6329, 0.462, 0.6299, 0.4046, 0.6473, 0.411, 0.6398, 0.4141, 0.6532, 0.4022, 0.6139, 0.411, 0.6398, 0.394, 0.6277, 0.4334, 0.6057, 0.4359, 0.6325, 0.4178, 0.6144, 0.4178, 0.6144, 0.4359, 0.6325, 0.411, 0.6398, 0.462, 0.6299, 0.4781, 0.6329, 0.4539, 0.6508, 0.411, 0.6398, 0.4255, 0.6744, 0.4141, 0.6532, 0.4781, 0.6329, 0.4973, 0.6509, 0.4539, 0.6508, 0.4973, 0.6509, 0.4834, 0.6713, 0.4539, 0.6508, 0.4432, 0.6688, 0.4539, 0.6508, 0.4834, 0.6713, 0.4221, 0.6821, 0.4255, 0.6744, 0.4312, 0.6876, 0.4973, 0.6509, 0.5127, 0.67, 0.4834, 0.6713, 0.5127, 0.67, 0.5017, 0.6866, 0.4834, 0.6713, 0.3664, 0.6621, 0.4131, 0.6658, 0.4221, 0.6821, 0.4131, 0.6658, 0.4255, 0.6744, 0.4221, 0.6821, 0.4432, 0.6688, 0.4834, 0.6713, 0.4849, 0.6907, 0.4834, 0.6713, 0.5017, 0.6866, 0.4849, 0.6907, 0.5127, 0.67, 0.5198, 0.6874, 0.5017, 0.6866, 0.4297, 0.6967, 0.4312, 0.6876, 0.4375, 0.6953, 0.4221, 0.6821, 0.4312, 0.6876, 0.4297, 0.6967, 0.4297, 0.6967, 0.4375, 0.6953, 0.4376, 0.7069, 0.4453, 0.7031, 0.4375, 0.6953, 0.4312, 0.6876, 0.4376, 0.7069, 0.4453, 0.7031, 0.4495, 0.7138, 0.4312, 0.6876, 0.4849, 0.6907, 0.466, 0.7078, 0.5198, 0.6874, 0.5239, 0.7201, 0.5017, 0.6866, 0.4122, 0.706, 0.4297, 0.6967, 0.4376, 0.7069, 0.4495, 0.7138, 0.4453, 0.7031, 0.466, 0.7078, 0.466, 0.7078, 0.4849, 0.6907, 0.4758, 0.7311, 0.4758, 0.7311, 0.5017, 0.6866, 0.5107, 0.738, 0.3828, 0.6983, 0.3995, 0.7607, 0.3588, 0.7423, 0.3828, 0.6983, 0.4122, 0.706, 0.3995, 0.7607, 0.4122, 0.706, 0.4376, 0.7069, 0.4351, 0.7367, 0.4376, 0.7069, 0.4495, 0.7138, 0.462, 0.7345, 0.4376, 0.7069, 0.462, 0.7345, 0.4351, 0.7367, 0.4758, 0.7311, 0.5107, 0.738, 0.4853, 0.7495, 0.5107, 0.738, 0.5239, 0.7201, 0.5558, 0.7555, 0.53, 0.5008, 0.5528, 0.4983, 0.5415, 0.5197, 0.5107, 0.738, 0.5558, 0.7555, 0.5095, 0.7506, 0.3664, 0.6621, 0.4221, 0.6821, 0.3828, 0.6983, 0.3828, 0.6094, 0.3744, 0.6072, 0.3912, 0.6034, 0.3744, 0.6072, 0.3892, 0.5901, 0.3912, 0.6034, 0.375, 0.5832, 0.3862, 0.5721, 0.3892, 0.5901, 0.3705, 0.5026, 0.3972, 0.5186, 0.388, 0.5482, 0.4124, 0.7796, 0.4351, 0.7367, 0.4672, 0.7695, 0.4351, 0.7367, 0.462, 0.7345, 0.4672, 0.7695, 0.5095, 0.7506, 0.5083, 0.7807, 0.476, 0.7753, 0.5095, 0.7506, 0.5313, 0.7656, 0.5083, 0.7807, 0.5411, 0.7591, 0.5393, 0.7659, 0.5313, 0.7656, 0.4672, 0.7695, 0.4685, 0.7988, 0.4485, 0.8017, 0.3768, 0.7694, 0.3995, 0.7607, 0.3944, 0.7946, 0.5083, 0.7807, 0.5393, 0.7659, 0.5196, 0.7998, 0.476, 0.7753, 0.5083, 0.7807, 0.4815, 0.8159, 0.4124, 0.7796, 0.4485, 0.8017, 0.3944, 0.7946, 0.4685, 0.7988, 0.476, 0.7753, 0.4815, 0.8159, 0.4685, 0.7988, 0.4579, 0.8183, 0.4485, 0.8017, 0.4485, 0.8017, 0.4465, 0.8376, 0.4239, 0.8272, 0.5698, 0.7976, 0.5783, 0.8262, 0.5355, 0.8376, 0.4815, 0.8159, 0.5011, 0.8439, 0.4579, 0.8183, 0.4815, 0.8159, 0.5196, 0.7998, 0.5011, 0.8439, 0.5355, 0.8376, 0.5783, 0.8262, 0.5321, 0.866, 0.4239, 0.8272, 0.4465, 0.8376, 0.401, 0.8447, 0.5783, 0.8262, 0.5785, 0.8577, 0.5321, 0.866, 0.401, 0.8447, 0.4378, 0.865, 0.3835, 0.8641, 0.4972, 0.8552, 0.5355, 0.8376, 0.5065, 0.8744, 0.5355, 0.8376, 0.5321, 0.866, 0.5065, 0.8744, 0.4972, 0.8552, 0.4833, 0.8823, 0.4654, 0.8636, 0.4972, 0.8552, 0.4941, 0.8731, 0.4833, 0.8823, 0.5785, 0.8577, 0.5791, 0.8676, 0.568, 0.8672, 0.4403, 0.8906, 0.4378, 0.865, 0.4654, 0.8825, 0.4378, 0.865, 0.4403, 0.8906, 0.4158, 0.8807, 0.5322, 0.8757, 0.5321, 0.866, 0.5578, 0.875, 0.4378, 0.865, 0.4654, 0.8636, 0.4654, 0.8825, 0.4654, 0.8636, 0.4833, 0.8823, 0.4654, 0.8825, 0.5321, 0.866, 0.5322, 0.8757, 0.5065, 0.8744, 0.5321, 0.866, 0.568, 0.8672, 0.5578, 0.875, 0.5974, 0.8758, 0.5791, 0.8676, 0.6012, 0.8672, 0.5322, 0.8757, 0.5578, 0.875, 0.5754, 0.8888, 0.4941, 0.8731, 0.5006, 0.8828, 0.4833, 0.8823, 0.4941, 0.8731, 0.5065, 0.8744, 0.5006, 0.8828, 0.5065, 0.8744, 0.5322, 0.8757, 0.5006, 0.8828, 0.5754, 0.8888, 0.5578, 0.875, 0.5791, 0.8676, 0.6164, 0.8828, 0.5974, 0.8758, 0.6094, 0.8746, 0.4751, 0.8906, 0.4654, 0.8825, 0.4833, 0.8823, 0.6094, 0.8746, 0.6245, 0.875, 0.6164, 0.8828, 0.5754, 0.8888, 0.5974, 0.8758, 0.6104, 0.8954, 0.4375, 0.8984, 0.4296, 0.8975, 0.4403, 0.8906, 0.4503, 0.8989, 0.4403, 0.8906, 0.4599, 0.8906, 0.3883, 0.9117, 0.3862, 0.8984, 0.3955, 0.9063, 0.4599, 0.8906, 0.4661, 0.9066, 0.4503, 0.8989, 0.4751, 0.8906, 0.5339, 0.8951, 0.4661, 0.9066, 0.3862, 0.8984, 0.4063, 0.9062, 0.3955, 0.9063, 0.4254, 0.9066, 0.4171, 0.9031, 0.4296, 0.8975, 0.3883, 0.9117, 0.3955, 0.9063, 0.3984, 0.9149, 0.4077, 0.9141, 0.4063, 0.9062, 0.4171, 0.9031, 0.3994, 0.9288, 0.4077, 0.9141, 0.4254, 0.9066, 0.4077, 0.9141, 0.3994, 0.9288, 0.3984, 0.9149, 0.4503, 0.8989, 0.4661, 0.9066, 0.427, 0.9387, 0.3994, 0.9288, 0.3907, 0.9285, 0.3984, 0.9149, 0.4254, 0.9066, 0.427, 0.9387, 0.405, 0.9396, 0.3906, 0.9389, 0.405, 0.9396, 0.3906, 0.9651, 0.405, 0.9396, 0.409, 0.987, 0.3906, 0.9651, 0.4661, 0.9066, 0.5675, 0.9025, 0.5754, 0.8888, 0.6104, 0.8954, 0.625, 0.91, 0.8083, 0.7378, 0.8442, 0.7066, 0.625, 0.07812, 0.6169, 0.08576, 0.6093, 0.09468, 0.6026, 0.1142, 0.5799, 0.1207, 0.5448, 0.1258, 0.5491, 0.1016, 0.5429, 0.093, 0.5051, 0.08823, 0.4613, 0.09226, 0.4211, 0.04889, 0.409, 0.987, 0.427, 0.9387, 0.476, 0.7753, 0.4771, 0.7503, 0.4853, 0.7495, 0.3995, 0.7607, 0.4351, 0.7367, 0.4124, 0.7796, 0.462, 0.7345, 0.4771, 0.7503, 0.4672, 0.7695, 0.4853, 0.7495, 0.5095, 0.7506, 0.476, 0.7753, 0.6245, 0.875, 0.625, 0.883, 0.6164, 0.8828, 0.6104, 0.8954, 0.625, 0.883, 0.625, 0.91, 0.375, 0.8981, 0.3862, 0.8984, 0.3883, 0.9117, 0.375, 0.8981, 0.3883, 0.9117, 0.3907, 0.9285, 0.1764, 0.517, 0.1702, 0.5076, 0.1831, 0.5092, 0.3754, 0.8288, 0.3944, 0.7946, 0.401, 0.8447, 0.1831, 0.5092, 0.2112, 0.5027, 0.2188, 0.5197, 0.2112, 0.5027, 0.2321, 0.5108, 0.2188, 0.5197, 0.2891, 0.5154, 0.2906, 0.5078, 0.3038, 0.5156, 0.1831, 0.5092, 0.1869, 0.5248, 0.1764, 0.517, 0.2321, 0.5108, 0.2325, 0.5377, 0.2188, 0.5197, 0.3038, 0.5156, 0.3256, 0.5191, 0.3192, 0.5245, 0.3308, 0.5069, 0.3496, 0.5342, 0.3256, 0.5191, 0.1419, 0.5116, 0.1571, 0.5263, 0.1389, 0.5337, 0.2188, 0.5197, 0.2325, 0.5377, 0.2013, 0.5338, 0.2783, 0.5183, 0.275, 0.5302, 0.2659, 0.5354, 0.3192, 0.5245, 0.3256, 0.5191, 0.3469, 0.544, 0.3256, 0.5191, 0.3496, 0.5342, 0.3469, 0.544, 0.2659, 0.5354, 0.275, 0.5302, 0.268, 0.5449, 0.1389, 0.5337, 0.1571, 0.5263, 0.1541, 0.5594, 0.1869, 0.5248, 0.1914, 0.5601, 0.1773, 0.5527, 0.2659, 0.5354, 0.2593, 0.5541, 0.2454, 0.539, 0.2659, 0.5354, 0.268, 0.5449, 0.2593, 0.5541, 0.275, 0.5302, 0.2897, 0.5561, 0.268, 0.5449, 0.3192, 0.5245, 0.3469, 0.544, 0.329, 0.5685, 0.268, 0.5449, 0.2897, 0.5561, 0.2593, 0.5541, 0.2325, 0.5377, 0.2276, 0.571, 0.209, 0.5716, 0.2793, 0.5789, 0.2578, 0.5625, 0.2593, 0.5541, 0.1541, 0.5594, 0.1773, 0.5527, 0.1764, 0.5761, 0.207, 0.5488, 0.209, 0.5716, 0.1914, 0.5601, 0.2593, 0.5541, 0.2897, 0.5561, 0.2793, 0.5789, 0.3469, 0.544, 0.3551, 0.5668, 0.329, 0.5685, 0.1336, 0.5542, 0.1541, 0.5594, 0.1647, 0.5897, 0.2897, 0.5561, 0.329, 0.5685, 0.2793, 0.5789, 0.209, 0.5716, 0.2276, 0.571, 0.1985, 0.594, 0.1336, 0.5542, 0.1647, 0.5897, 0.142, 0.6008, 0.209, 0.5716, 0.1985, 0.594, 0.1764, 0.5761, 0.1764, 0.5761, 0.1985, 0.594, 0.1647, 0.5897, 0.142, 0.6008, 0.1647, 0.5897, 0.1985, 0.594, 0.2308, 0.5893, 0.242, 0.6158, 0.163, 0.6203, 0.2793, 0.5789, 0.3024, 0.6225, 0.272, 0.6182, 0.3551, 0.5668, 0.3436, 0.6112, 0.329, 0.5685, 0.3652, 0.5794, 0.3587, 0.6165, 0.3436, 0.6112, 0.3652, 0.5794, 0.3744, 0.6072, 0.3587, 0.6165, 0.25, 0.6096, 0.2793, 0.5789, 0.272, 0.6182, 0.1274, 0.61, 0.142, 0.6008, 0.163, 0.6203, 0.3436, 0.6112, 0.3492, 0.625, 0.3359, 0.6331, 0.329, 0.5685, 0.3436, 0.6112, 0.3024, 0.6225, 0.3744, 0.6072, 0.3672, 0.6172, 0.3587, 0.6165, 0.1274, 0.61, 0.163, 0.6203, 0.1404, 0.625, 0.3587, 0.6165, 0.3607, 0.6257, 0.3492, 0.625, 0.2419, 0.6328, 0.242, 0.6158, 0.25, 0.6096, 0.163, 0.6203, 0.208, 0.6317, 0.1602, 0.6328, 0.272, 0.6182, 0.3024, 0.6225, 0.2608, 0.6405, 0.3436, 0.6112, 0.3281, 0.6328, 0.3196, 0.6403, 0.3492, 0.625, 0.3529, 0.6328, 0.3359, 0.6331, 0.1602, 0.6328, 0.1637, 0.6406, 0.1498, 0.6423, 0.1602, 0.6328, 0.1789, 0.6406, 0.1637, 0.6406, 0.1602, 0.6328, 0.2015, 0.6415, 0.1789, 0.6406, 0.208, 0.6317, 0.2399, 0.6404, 0.2015, 0.6415, 0.2399, 0.6404, 0.2419, 0.6328, 0.2515, 0.6428, 0.3281, 0.6328, 0.3367, 0.6406, 0.3196, 0.6403, 0.3281, 0.6328, 0.3359, 0.6331, 0.3367, 0.6406, 0.1799, 0.6489, 0.1789, 0.6406, 0.2015, 0.6415, 0.1637, 0.6406, 0.1789, 0.6406, 0.1716, 0.6498, 0.1789, 0.6406, 0.1799, 0.6489, 0.1716, 0.6498, 0.2608, 0.6405, 0.2667, 0.6484, 0.2515, 0.6428, 0.2667, 0.6484, 0.2608, 0.6405, 0.3059, 0.6406, 0.3063, 0.6484, 0.3059, 0.6406, 0.3196, 0.6403, 0.3059, 0.6406, 0.3063, 0.6484, 0.2824, 0.6484, 0.3196, 0.6403, 0.3238, 0.6501, 0.3063, 0.6484, 0.2015, 0.6415, 0.2399, 0.6404, 0.202, 0.6706, 0.2656, 0.6563, 0.2515, 0.6428, 0.2667, 0.6484, 0.2656, 0.6563, 0.2667, 0.6484, 0.2734, 0.6572, 0.2656, 0.6694, 0.2734, 0.6572, 0.2736, 0.675, 0.2813, 0.6563, 0.2736, 0.675, 0.2734, 0.6572, 0.2918, 0.6563, 0.3238, 0.6501, 0.2736, 0.675, 0.3238, 0.6501, 0.3467, 0.6459, 0.2652, 0.6957, 0.1716, 0.6498, 0.1799, 0.6489, 0.1797, 0.6896, 0.1311, 0.6641, 0.1716, 0.6498, 0.129, 0.6861, 0.202, 0.6706, 0.2157, 0.6882, 0.1797, 0.6896, 0.2157, 0.6882, 0.2656, 0.6694, 0.2635, 0.6867, 0.3664, 0.6621, 0.3828, 0.6983, 0.3415, 0.6995, 0.2635, 0.6867, 0.255, 0.7024, 0.2157, 0.6882, 0.2595, 0.7102, 0.2912, 0.7119, 0.2601, 0.7423, 0.2652, 0.6957, 0.3118, 0.6877, 0.2595, 0.7102, 0.3118, 0.6877, 0.3214, 0.7188, 0.2912, 0.7119, 0.255, 0.7024, 0.2595, 0.7102, 0.2427, 0.725, 0.3214, 0.7188, 0.3415, 0.6995, 0.3588, 0.7423, 0.246, 0.7334, 0.2427, 0.725, 0.2595, 0.7102, 0.1797, 0.6896, 0.2157, 0.6882, 0.1746, 0.7227, 0.246, 0.7334, 0.2595, 0.7102, 0.2601, 0.7423, 0.2912, 0.7119, 0.3214, 0.7188, 0.2963, 0.7423, 0.2427, 0.725, 0.246, 0.7334, 0.233, 0.7325, 0.233, 0.7325, 0.2271, 0.7492, 0.1746, 0.7227, 0.233, 0.7325, 0.2344, 0.7422, 0.2271, 0.7492, 0.1525, 0.5, 0.1702, 0.5076, 0.1419, 0.5116, 0.2659, 0.5354, 0.2734, 0.5, 0.2783, 0.5183, 0.2813, 0.5009, 0.2891, 0.5, 0.2906, 0.5078, 0.2906, 0.5078, 0.2891, 0.5, 0.3308, 0.5069, 0.3496, 0.5342, 0.3705, 0.5026, 0.388, 0.5482, 0.3496, 0.5342, 0.388, 0.5482, 0.3597, 0.5524, 0.3652, 0.5794, 0.375, 0.5832, 0.3744, 0.6072, 0.3672, 0.6172, 0.3744, 0.6072, 0.375, 0.6172, 0.3607, 0.6257, 0.375, 0.625, 0.3751, 0.6417, 0.3214, 0.7188, 0.3325, 0.75, 0.2963, 0.7423, 0.2912, 0.7119, 0.2734, 0.75, 0.2601, 0.7423, 0.2344, 0.75, 0.2271, 0.7492, 0.2344, 0.7422, 0.125, 0.6246, 0.1404, 0.625, 0.1498, 0.6423, 0.125, 0.5391, 0.1389, 0.5337, 0.1336, 0.5542, 0.6809, 0.506, 0.7058, 0.5157, 0.6721, 0.5147, 0.7058, 0.5157, 0.7298, 0.5123, 0.7332, 0.5234, 0.6721, 0.5147, 0.7058, 0.5157, 0.6914, 0.5545, 0.7536, 0.5141, 0.7758, 0.5115, 0.7607, 0.5307, 0.7758, 0.5115, 0.8091, 0.5115, 0.784, 0.5299, 0.8091, 0.5115, 0.8352, 0.5056, 0.834, 0.5339, 0.7058, 0.5157, 0.734, 0.5365, 0.6914, 0.5545, 0.734, 0.5365, 0.7441, 0.5313, 0.7554, 0.5392, 0.7422, 0.5234, 0.7536, 0.5141, 0.7441, 0.5313, 0.734, 0.5365, 0.7171, 0.5543, 0.6914, 0.5545, 0.8669, 0.5114, 0.8688, 0.5449, 0.834, 0.5339, 0.7266, 0.5469, 0.734, 0.5365, 0.7279, 0.5559, 0.734, 0.5365, 0.7266, 0.5469, 0.7171, 0.5543, 0.7266, 0.5469, 0.7279, 0.5559, 0.7171, 0.5543, 0.7961, 0.5422, 0.8133, 0.5474, 0.7686, 0.5647, 0.8319, 0.5589, 0.834, 0.5339, 0.8493, 0.5787, 0.6914, 0.5545, 0.7171, 0.5543, 0.7011, 0.5644, 0.7171, 0.5543, 0.7182, 0.5625, 0.7011, 0.5644, 0.7686, 0.5647, 0.8113, 0.5966, 0.7872, 0.5953, 0.7011, 0.5644, 0.7182, 0.5625, 0.7166, 0.5908, 0.8133, 0.5474, 0.8369, 0.5769, 0.8113, 0.5966, 0.7279, 0.5559, 0.7266, 0.6057, 0.7166, 0.5908, 0.8369, 0.5769, 0.8493, 0.5787, 0.8516, 0.5994, 0.7686, 0.5647, 0.7872, 0.5953, 0.7408, 0.5974, 0.8113, 0.5966, 0.8369, 0.5769, 0.8516, 0.5994, 0.6993, 0.5966, 0.7166, 0.5908, 0.7165, 0.6247, 0.7872, 0.5953, 0.7904, 0.6192, 0.7408, 0.5974, 0.8113, 0.5966, 0.8516, 0.5994, 0.8507, 0.6208, 0.7904, 0.6192, 0.8113, 0.5966, 0.8129, 0.6244, 0.8113, 0.5966, 0.8507, 0.6208, 0.8129, 0.6244, 0.8621, 0.6045, 0.8603, 0.633, 0.8507, 0.6208, 0.7344, 0.6395, 0.7344, 0.653, 0.7266, 0.6528, 0.7904, 0.6192, 0.8129, 0.6244, 0.7913, 0.6599, 0.8129, 0.6244, 0.8501, 0.6552, 0.7913, 0.6599, 0.8603, 0.633, 0.8736, 0.634, 0.872, 0.6638, 0.7266, 0.6528, 0.7344, 0.653, 0.7409, 0.672, 0.8501, 0.6552, 0.8467, 0.669, 0.8231, 0.6873, 0.7422, 0.6626, 0.7913, 0.6599, 0.7716, 0.6853, 0.8679, 0.6722, 0.8571, 0.6712, 0.872, 0.6638, 0.7266, 0.6528, 0.7409, 0.672, 0.7305, 0.6916, 0.8467, 0.669, 0.8438, 0.6797, 0.8365, 0.6791, 0.8449, 0.6866, 0.8571, 0.6712, 0.8679, 0.6722, 0.7503, 0.695, 0.7305, 0.6916, 0.7477, 0.6876, 0.8365, 0.6791, 0.8438, 0.6797, 0.8449, 0.6866, 0.7594, 0.6953, 0.7536, 0.6833, 0.7716, 0.6853, 0.8215, 0.6953, 0.8231, 0.6873, 0.8365, 0.6791, 0.7716, 0.6853, 0.8231, 0.6873, 0.8015, 0.7017, 0.8449, 0.6866, 0.82, 0.7104, 0.8215, 0.6953, 0.8449, 0.6866, 0.8442, 0.7066, 0.82, 0.7104, 0.7578, 0.7054, 0.7594, 0.6953, 0.7661, 0.7031, 0.8125, 0.7031, 0.8015, 0.7017, 0.8215, 0.6953, 0.8215, 0.6953, 0.82, 0.7104, 0.8125, 0.7031, 0.7578, 0.7054, 0.7661, 0.7031, 0.7656, 0.7124, 0.7656, 0.7124, 0.7661, 0.7031, 0.7743, 0.7109, 0.7935, 0.7109, 0.7883, 0.7031, 0.8015, 0.7017, 0.7661, 0.7031, 0.7883, 0.7031, 0.7743, 0.7109, 0.8015, 0.7017, 0.792, 0.7214, 0.7935, 0.7109, 0.7743, 0.7109, 0.7706, 0.7297, 0.7656, 0.7124, 0.7743, 0.7109, 0.792, 0.7214, 0.7706, 0.7297, 0.6245, 0.875, 0.6094, 0.8746, 0.6012, 0.8672, 0.5791, 0.8676, 0.5785, 0.8577, 0.5783, 0.8262, 0.5698, 0.7976, 0.565, 0.7821, 0.5558, 0.7555, 0.5239, 0.7201, 0.5533, 0.7125, 0.5198, 0.6874, 0.5127, 0.67, 0.4973, 0.6509, 0.4781, 0.6329, 0.4896, 0.5834, 0.5388, 0.5726, 0.5642, 0.5715, 0.5717, 0.5626, 0.5951, 0.5558, 0.6153, 0.5469, 0.6227, 0.5354, 0.6385, 0.5394, 0.6721, 0.5147, 0.6914, 0.5545, 0.6786, 0.5567, 0.7011, 0.5644, 0.6993, 0.5966, 0.7165, 0.6247, 0.7266, 0.6284, 0.7266, 0.6528, 0.7305, 0.6916, 0.7503, 0.695, 0.746, 0.7151, 0.7578, 0.7054, 0.7654, 0.7266, 0.7578, 0.7366, 0.758, 0.7499, 0.792, 0.7214, 0.7888, 0.7392, 0.7706, 0.7297, 0.7578, 0.7366, 0.7706, 0.7297, 0.758, 0.7499, 0.7706, 0.7297, 0.7888, 0.7392, 0.758, 0.7499, 0.6588, 0.5, 0.6721, 0.5147, 0.6385, 0.5394, 0.7166, 0.5, 0.7298, 0.5123, 0.7058, 0.5157, 0.7391, 0.5, 0.7454, 0.5112, 0.7298, 0.5123, 0.7691, 0.5, 0.8007, 0.5, 0.7758, 0.5115, 0.8007, 0.5, 0.8352, 0.5056, 0.8091, 0.5115, 0.5051, 0.08823, 0.5221, 0.1016, 0.4746, 0.1016, 0.4613, 0.09226, 0.4246, 0.07788, 0.4297, 0.07664, 0.4305, 0.09417, 0.4305, 0.09417, 0.4377, 0.09303, 0.4366, 0.1024, 0.4402, 0.1268, 0.4308, 0.1167, 0.4366, 0.1024, 0.4528, 0.1016, 0.4746, 0.1016, 0.5221, 0.1016, 0.5006, 0.114, 0.4308, 0.1167, 0.4402, 0.1268, 0.4219, 0.125, 0.4217, 0.1151, 0.4219, 0.125, 0.4219, 0.1428, 0.4139, 0.1328, 0.4141, 0.1249, 0.4139, 0.1328, 0.3843, 0.1259, 0.4141, 0.1249, 0.6026, 0.1142, 0.6129, 0.1412, 0.5939, 0.1453, 0.5799, 0.1207, 0.4139, 0.1328, 0.4188, 0.1518, 0.3818, 0.1427, 0.3843, 0.1259, 0.6129, 0.1412, 0.6026, 0.1142, 0.6224, 0.1157, 0.4303, 0.1821, 0.4375, 0.1902, 0.4375, 0.2051, 0.4111, 0.192, 0.4297, 0.1569, 0.4507, 0.1446, 0.4308, 0.1722, 0.4111, 0.192, 0.4258, 0.2358, 0.3922, 0.2148, 0.3873, 0.197, 0.4453, 0.2119, 0.4111, 0.192, 0.4375, 0.2051, 0.4258, 0.2358, 0.4111, 0.192, 0.4474, 0.227, 0.4531, 0.2353, 0.4599, 0.2593, 0.4474, 0.227, 0.4766, 0.3121, 0.4777, 0.3203, 0.4688, 0.3203, 0.4688, 0.2781, 0.6224, 0.1157, 0.6093, 0.09468, 0.6169, 0.08576, 0.6197, 0.1746, 0.6129, 0.1412, 0.625, 0.1431, 0.5864, 0.2772, 0.5596, 0.2563, 0.6049, 0.2372, 0.5349, 0.2826, 0.4947, 0.2598, 0.5596, 0.2563, 0.4617, 0.3359, 0.4531, 0.3359, 0.4494, 0.3256, 0.4609, 0.3285, 0.3972, 0.3334, 0.4197, 0.3141, 0.4125, 0.3425, 0.4329, 0.3564, 0.4049, 0.36, 0.4125, 0.3425, 0.4352, 0.3265, 0.5606, 0.3359, 0.5387, 0.3274, 0.5609, 0.328, 0.4063, 0.3918, 0.3989, 0.3883, 0.4049, 0.36, 0.4329, 0.3564, 0.4352, 0.3265, 0.4494, 0.3256, 0.4329, 0.3564, 0.5779, 0.3715, 0.5755, 0.3437, 0.5863, 0.3529, 0.6079, 0.3571, 0.6222, 0.3681, 0.6059, 0.3749, 0.5946, 0.3523, 0.4164, 0.4297, 0.3985, 0.3981, 0.4063, 0.3918, 0.4383, 0.3633, 0.5279, 0.393, 0.5035, 0.3437, 0.5569, 0.3938, 0.3985, 0.3981, 0.3989, 0.3883, 0.4063, 0.3918, 0.551, 0.4645, 0.5432, 0.4769, 0.5246, 0.4827, 0.5185, 0.4718, 0.3857, 0.4062, 0.3912, 0.3965, 0.3985, 0.3981, 0.6048, 0.4546, 0.6055, 0.4329, 0.6183, 0.4522, 0.5253, 0.4897, 0.53, 0.5008, 0.5016, 0.5014, 0.5154, 0.4846, 0.4019, 0.2901, 0.4, 0.3086, 0.375, 0.3053, 0.375, 0.295, 0.5912, 0.5278, 0.5415, 0.5197, 0.5528, 0.4983, 0.5954, 0.4844, 0.3862, 0.5721, 0.4097, 0.5662, 0.4076, 0.5913, 0.3892, 0.5901, 0.4665, 0.57, 0.4682, 0.562, 0.4895, 0.5704, 0.4076, 0.5913, 0.4225, 0.5818, 0.4258, 0.5898, 0.4097, 0.5981, 0.4225, 0.5818, 0.4076, 0.5913, 0.4097, 0.5662, 0.3912, 0.6034, 0.394, 0.6277, 0.3828, 0.6172, 0.3828, 0.6094, 0.4539, 0.6508, 0.4255, 0.6744, 0.4359, 0.6325, 0.462, 0.6299, 0.462, 0.7345, 0.4758, 0.7311, 0.4853, 0.7495, 0.4771, 0.7503, 0.4255, 0.6744, 0.4432, 0.6688, 0.4312, 0.6876, 0.4122, 0.706, 0.3828, 0.6983, 0.4221, 0.6821, 0.4122, 0.706, 0.4221, 0.6821, 0.4297, 0.6967, 0.4453, 0.7031, 0.4376, 0.7069, 0.4375, 0.6953, 0.462, 0.7345, 0.4495, 0.7138, 0.4758, 0.7311, 0.3828, 0.6172, 0.388, 0.6306, 0.375, 0.625, 0.375, 0.6172, 0.3972, 0.5186, 0.3887, 0.4885, 0.4298, 0.5195, 0.3751, 0.6417, 0.375, 0.625, 0.388, 0.6306, 0.3828, 0.6094, 0.3828, 0.6172, 0.375, 0.6172, 0.3744, 0.6072, 0.5393, 0.7659, 0.5083, 0.7807, 0.5313, 0.7656, 0.4654, 0.8636, 0.4378, 0.865, 0.4465, 0.8376, 0.4158, 0.8807, 0.3838, 0.883, 0.3835, 0.8641, 0.4378, 0.865, 0.5339, 0.8951, 0.4751, 0.8906, 0.5006, 0.8828, 0.5322, 0.8757, 0.5791, 0.8676, 0.5578, 0.875, 0.568, 0.8672, 0.4171, 0.9031, 0.3862, 0.8984, 0.4158, 0.8807, 0.4296, 0.8975, 0.6104, 0.8954, 0.5974, 0.8758, 0.6164, 0.8828, 0.4375, 0.8984, 0.4503, 0.8989, 0.4254, 0.9066, 0.4296, 0.8975, 0.4063, 0.9062, 0.3862, 0.8984, 0.4171, 0.9031, 0.3955, 0.9063, 0.4063, 0.9062, 0.4077, 0.9141, 0.3984, 0.9149, 0.3994, 0.9288, 0.405, 0.9396, 0.3906, 0.9389, 0.3907, 0.9285, 0.4077, 0.9141, 0.4171, 0.9031, 0.4254, 0.9066, 0.3906, 0.9651, 0.3947, 0.9971, 0.3807, 0.9927, 0.3818, 0.9485, 0.3818, 0.9485, 0.3906, 0.9389, 0.3906, 0.9651, 0.5095, 0.7506, 0.5558, 0.7555, 0.5411, 0.7591, 0.5313, 0.7656, 0.3947, 0.9971, 0.3906, 0.9651, 0.409, 0.987, 0.625, 0.883, 0.6104, 0.8954, 0.6164, 0.8828, 0.3862, 0.8984, 0.375, 0.8981, 0.375, 0.8906, 0.3838, 0.883, 0.2813, 0.5009, 0.2906, 0.5078, 0.2891, 0.5154, 0.2783, 0.5183, 0.3256, 0.5191, 0.3038, 0.5156, 0.2906, 0.5078, 0.3308, 0.5069, 0.2454, 0.539, 0.2325, 0.5377, 0.2321, 0.5108, 0.2474, 0.5096, 0.3038, 0.5156, 0.2897, 0.5561, 0.275, 0.5302, 0.2891, 0.5154, 0.2013, 0.5338, 0.1869, 0.5248, 0.2188, 0.5197, 0.2578, 0.5625, 0.2507, 0.5698, 0.2276, 0.571, 0.2593, 0.5541, 0.1773, 0.5527, 0.1571, 0.5263, 0.1764, 0.517, 0.2454, 0.539, 0.2474, 0.5096, 0.2659, 0.5354, 0.3597, 0.5524, 0.3469, 0.544, 0.3496, 0.5342, 0.3597, 0.5524, 0.3629, 0.5649, 0.3551, 0.5668, 0.3469, 0.544, 0.1404, 0.625, 0.163, 0.6203, 0.1602, 0.6328, 0.1498, 0.6423, 0.2793, 0.5789, 0.2507, 0.5698, 0.2578, 0.5625, 0.3551, 0.5668, 0.3629, 0.5649, 0.3652, 0.5794, 0.2793, 0.5789, 0.25, 0.6096, 0.2507, 0.5698, 0.1985, 0.594, 0.2276, 0.571, 0.2308, 0.5893, 0.2308, 0.5893, 0.2507, 0.5698, 0.242, 0.6158, 0.3436, 0.6112, 0.3587, 0.6165, 0.3492, 0.625, 0.3607, 0.6257, 0.3587, 0.6165, 0.3672, 0.6172, 0.272, 0.6182, 0.2608, 0.6405, 0.2419, 0.6328, 0.25, 0.6096, 0.3196, 0.6403, 0.3059, 0.6406, 0.3024, 0.6225, 0.3436, 0.6112, 0.2399, 0.6404, 0.208, 0.6317, 0.2419, 0.6328, 0.2608, 0.6405, 0.2515, 0.6428, 0.2419, 0.6328, 0.3529, 0.6328, 0.3467, 0.6459, 0.3367, 0.6406, 0.3359, 0.6331, 0.3751, 0.6417, 0.3467, 0.6459, 0.3529, 0.6328, 0.3607, 0.6257, 0.2824, 0.6484, 0.2813, 0.6563, 0.2734, 0.6572, 0.2667, 0.6484, 0.2157, 0.6882, 0.202, 0.6706, 0.2399, 0.6404, 0.2656, 0.6563, 0.2656, 0.6694, 0.2515, 0.6428, 0.3063, 0.6484, 0.3238, 0.6501, 0.2918, 0.6563, 0.2824, 0.6484, 0.2918, 0.6563, 0.2813, 0.6563, 0.2824, 0.6484, 0.2736, 0.675, 0.2652, 0.6957, 0.2635, 0.6867, 0.2656, 0.6694, 0.2652, 0.6957, 0.3467, 0.6459, 0.3118, 0.6877, 0.2652, 0.6957, 0.2595, 0.7102, 0.255, 0.7024, 0.2635, 0.6867, 0.3862, 0.5721, 0.375, 0.5832, 0.3652, 0.5794, 0.3629, 0.5649, 0.2595, 0.7102, 0.3118, 0.6877, 0.2912, 0.7119, 0.1469, 0.7421, 0.1746, 0.7227, 0.1755, 0.7488, 0.2813, 0.5009, 0.2783, 0.5183, 0.2734, 0.5, 0.3672, 0.6172, 0.375, 0.6172, 0.375, 0.625, 0.3607, 0.6257, 0.246, 0.7334, 0.2446, 0.75, 0.2344, 0.75, 0.2344, 0.7422, 0.2446, 0.75, 0.246, 0.7334, 0.2601, 0.7423, 0.7422, 0.5234, 0.7332, 0.5234, 0.7298, 0.5123, 0.7454, 0.5112, 0.1419, 0.5116, 0.1389, 0.5337, 0.125, 0.5054, 0.7441, 0.5313, 0.734, 0.5365, 0.7332, 0.5234, 0.7422, 0.5234, 0.784, 0.5299, 0.7961, 0.5422, 0.7554, 0.5392, 0.7607, 0.5307, 0.8053, 0.5373, 0.7961, 0.5422, 0.784, 0.5299, 0.7408, 0.5974, 0.7266, 0.6057, 0.7279, 0.5559, 0.7554, 0.5392, 0.8133, 0.5474, 0.834, 0.5339, 0.8319, 0.5589, 0.7182, 0.5625, 0.7171, 0.5543, 0.7279, 0.5559, 0.8493, 0.5787, 0.8369, 0.5769, 0.8319, 0.5589, 0.7266, 0.6057, 0.7266, 0.6284, 0.7165, 0.6247, 0.7166, 0.5908, 0.8621, 0.6045, 0.8516, 0.5994, 0.8493, 0.5787, 0.8621, 0.6045, 0.8493, 0.5787, 0.8712, 0.5744, 0.7408, 0.5974, 0.7344, 0.6395, 0.7266, 0.6284, 0.7266, 0.6057, 0.7344, 0.6395, 0.7506, 0.6349, 0.7422, 0.6626, 0.7344, 0.653, 0.8571, 0.6712, 0.8467, 0.669, 0.8501, 0.6552, 0.8603, 0.633, 0.7422, 0.6626, 0.7409, 0.672, 0.7344, 0.653, 0.7409, 0.672, 0.7422, 0.6626, 0.7536, 0.6833, 0.7477, 0.6876, 0.7477, 0.6876, 0.7305, 0.6916, 0.7409, 0.672, 0.8467, 0.669, 0.8571, 0.6712, 0.8449, 0.6866, 0.8438, 0.6797, 0.7536, 0.6833, 0.7594, 0.6953, 0.7503, 0.695, 0.7477, 0.6876, 0.7503, 0.695, 0.7594, 0.6953, 0.7578, 0.7054, 0.7883, 0.7031, 0.7594, 0.6953, 0.8015, 0.7017, 0.8125, 0.7031, 0.82, 0.7104, 0.792, 0.7214, 0.8015, 0.7017, 0.746, 0.7151, 0.7503, 0.695, 0.7578, 0.7054, 0.7691, 0.5, 0.7758, 0.5115, 0.7536, 0.5141, 0.7573, 0.5, 0.7391, 0.5, 0.7573, 0.5, 0.7454, 0.5112])
me_cube_002.materials.append(mat_material_001)
me_cube_002.update()

# ---- objects
ob_camera = bpy.data.objects.new('Camera', cam_camera)
ob_cube = bpy.data.objects.new('Cube', me_cube_002)

# ---- transforms, parenting, visibility, modifiers, constraints
ob_camera.location = (7.359, -6.926, 4.958)
ob_camera.rotation_euler = (1.109, 0.0, 0.8149)
ob_camera.lock_rotations_4d = False
ob_camera.empty_display_type = 'ARROWS'
ob_camera.color = (0.0, 0.0, 0.0, 0.0)
ob_camera.display_type = 'WIRE'
ob_camera.lineart.crease_threshold = 0.0
ob_cube.location = (0.0, 0.0, 0.0)

# ---- collection membership
col_collection.objects.link(ob_camera)
col_collection.objects.link(ob_cube)

# ---- scene / render settings (as saved in the file)
scene.camera = ob_camera
scene.frame_start = 1; scene.frame_end = 250; scene.frame_set(1)
scene.render.engine = 'BLENDER_EEVEE_NEXT'
scene.cycles.sampling_pattern = 'TABULATED_SOBOL'
bpy.context.view_layer.update()

# ---- added for rendering (the .blend has no usable light): sun
light_auto_sun = bpy.data.lights.new('AutoSun', 'SUN')
light_auto_sun.energy = 3.0
light_auto_sun.angle = 0.0523599
ob_auto_sun = bpy.data.objects.new('AutoSun', light_auto_sun)
scene.collection.objects.link(ob_auto_sun)
ob_auto_sun.rotation_euler = (0.872665, 0.174533, 0.523599)
bpy.context.view_layer.update()
